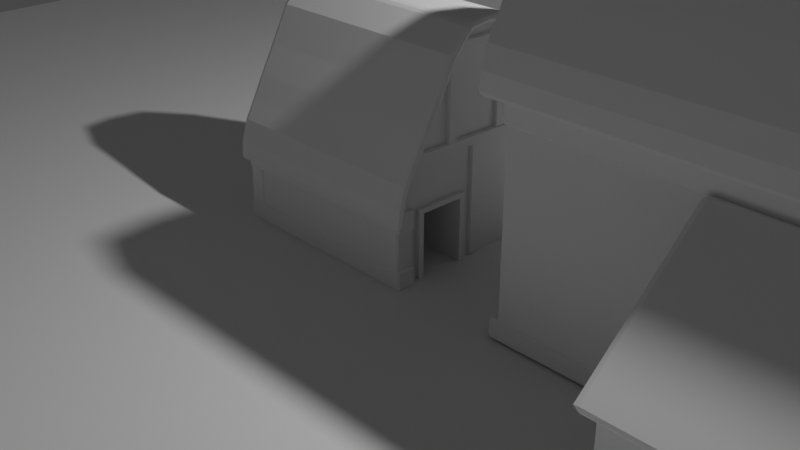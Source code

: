 # Source: LowPoly_TileSet_V3.blend  (saved by Blender 3.1.7; exported with 4.5.12 LTS)
import bpy
from mathutils import Matrix  # noqa: F401  (used for matrix-valued properties, if any)

bpy.ops.wm.read_factory_settings(use_empty=True)
scene = bpy.context.scene
scene.name = 'Scene'

# ---- collections
col_collection = bpy.data.collections.new('Collection'); scene.collection.children.link(col_collection)
col_small_cottage = bpy.data.collections.new('Small Cottage'); scene.collection.children.link(col_small_cottage)
col_thatch_roof_house = bpy.data.collections.new('Thatch Roof House'); scene.collection.children.link(col_thatch_roof_house)
col_collection_4 = bpy.data.collections.new('Collection 4'); scene.collection.children.link(col_collection_4)

# ---- materials (node trees are filled in below, after node groups)
mat_material = bpy.data.materials.new('Material')
mat_material.alpha_threshold = 0.0
mat_material.use_transparent_shadow = False
mat_material.roughness = 0.5
mat_material.line_color = (0.0, 0.0, 0.0, 1.0)

# ---- material node trees
mat_material.use_nodes = True; mat_material.node_tree.nodes.clear()
_N = mat_material.node_tree.nodes; _L = mat_material.node_tree.links
n0 = _N.new('ShaderNodeOutputMaterial'); n0.name = 'Material Output'; n0.location = (300, 300)
n1 = _N.new('ShaderNodeBsdfPrincipled'); n1.name = 'Principled BSDF'; n1.location = (10, 300)
n1.distribution = 'GGX'
n1.subsurface_method = 'RANDOM_WALK_SKIN'
n1.inputs[3].default_value = 1.45
n1.inputs[27].default_value = (0.0, 0.0, 0.0, 1.0)
n1.inputs[28].default_value = 1.0
_L.new(n1.outputs[0], n0.inputs[0])
n0.is_active_output = True

# ---- world
world_world = bpy.data.worlds.new('World'); scene.world = world_world
world_world.use_nodes = True; world_world.node_tree.nodes.clear()
_N = world_world.node_tree.nodes; _L = world_world.node_tree.links
n0 = _N.new('ShaderNodeOutputWorld'); n0.name = 'World Output'; n0.location = (300, 300)
n1 = _N.new('ShaderNodeBackground'); n1.name = 'Background'; n1.location = (10, 300)
n1.inputs[0].default_value = (0.05088, 0.05088, 0.05088, 1.0)
_L.new(n1.outputs[0], n0.inputs[0])
n0.is_active_output = True
world_world.color = (0.05088, 0.05088, 0.05088)
world_world.use_sun_shadow = False
world_world.sun_shadow_jitter_overblur = 0.0

# ---- cameras
cam_camera = bpy.data.cameras.new('Camera')
cam_camera.clip_end = 100.0
cam_camera.ortho_scale = 7.314

# ---- lights
light_light = bpy.data.lights.new('Light', 'POINT')
light_light.transmission_factor = 0.0
light_light.energy = 1000.0
light_light.shadow_soft_size = 0.1
light_light.shadow_maximum_resolution = 0.006
light_light.use_absolute_resolution = True

# ---- meshes
me_plane = bpy.data.meshes.new('Plane')
me_plane.from_pydata([(-1.0, -1.0, 0.0), (1.0, -1.0, 0.0), (-1.0, 1.0, 0.0), (1.0, 1.0, 0.0)], [], [(0, 1, 3, 2)])
_uv = me_plane.uv_layers.new(name='UVMap')
_uv.uv.foreach_set('vector', [0.0, 0.0, 1.0, 0.0, 1.0, 1.0, 0.0, 1.0])
me_plane.update()
me_cube = bpy.data.meshes.new('Cube')
me_cube.from_pydata([(1.0, 1.0, 1.0), (1.0, 1.0, -1.0), (1.0, -1.0, 1.0), (1.0, -1.0, -1.0), (-1.0, 1.0, 1.0), (-1.0, 1.0, -1.0), (-1.0, -1.0, 1.0), (-1.0, -1.0, -1.0), (0.0, -1.0, 1.936), (0.0, 1.0, 1.936)], [], [(0, 4, 9), (3, 2, 6, 7), (7, 6, 4, 5), (5, 1, 3, 7), (1, 0, 2, 3), (5, 4, 0, 1), (6, 2, 8)])
_uv = me_cube.uv_layers.new(name='UVMap')
_uv.uv.foreach_set('vector', [0.625, 0.5, 0.625, 0.25, 0.625, 0.5, 0.375, 0.75, 0.625, 0.75, 0.625, 1.0, 0.375, 1.0, 0.375, 0.0, 0.625, 0.0, 0.625, 0.25, 0.375, 0.25, 0.125, 0.5, 0.375, 0.5, 0.375, 0.75, 0.125, 0.75, 0.375, 0.5, 0.625, 0.5, 0.625, 0.75, 0.375, 0.75, 0.375, 0.25, 0.625, 0.25, 0.625, 0.5, 0.375, 0.5, 0.625, 1.0, 0.625, 0.75, 0.625, 1.0])
me_cube.materials.append(mat_material)
me_cube.use_mirror_vertex_groups = False
me_cube.update()
me_cube_001 = bpy.data.meshes.new('Cube.001')
me_cube_001.from_pydata([(-1.114, 1.0, 0.9757), (-1.114, -1.0, 0.9757), (-0.041, -1.0, 1.98), (-0.041, 1.0, 1.98), (-1.073, 1.0, 0.9319), (-1.073, -1.0, 0.9319), (0.0, -1.0, 1.936), (0.0, 1.0, 1.936)], [], [(0, 1, 2, 3), (4, 7, 6, 5), (1, 0, 4, 5), (3, 2, 6, 7), (0, 3, 7, 4), (2, 1, 5, 6)])
_uv = me_cube_001.uv_layers.new(name='UVMap')
_uv.uv.foreach_set('vector', [0.625, 0.25, 0.625, 0.0, 0.625, 0.0, 0.625, 0.25, 0.625, 0.25, 0.625, 0.25, 0.625, 0.0, 0.625, 0.0, 0.625, 0.0, 0.625, 0.25, 0.625, 0.25, 0.625, 0.0, 0.625, 0.25, 0.625, 0.0, 0.625, 0.0, 0.625, 0.25, 0.625, 0.25, 0.625, 0.25, 0.625, 0.25, 0.625, 0.25, 0.625, 0.0, 0.625, 0.0, 0.625, 0.0, 0.625, 0.0])
me_cube_001.materials.append(mat_material)
me_cube_001.use_mirror_vertex_groups = False
me_cube_001.update()
me_cube_002 = bpy.data.meshes.new('Cube.002')
me_cube_002.from_pydata([(1.129, 1.0, 0.9614), (1.129, -1.0, 0.9614), (0.041, -1.0, 1.98), (0.041, 1.0, 1.98), (1.088, 1.0, 0.9176), (1.088, -1.0, 0.9176), (0.0, -1.0, 1.936), (0.0, 1.0, 1.936)], [], [(1, 0, 3, 2), (5, 6, 7, 4), (0, 1, 5, 4), (2, 3, 7, 6), (3, 0, 4, 7), (1, 2, 6, 5)])
_uv = me_cube_002.uv_layers.new(name='UVMap')
_uv.uv.foreach_set('vector', [0.625, 0.75, 0.625, 0.5, 0.625, 0.5, 0.625, 0.75, 0.625, 0.75, 0.625, 0.75, 0.625, 0.5, 0.625, 0.5, 0.625, 0.5, 0.625, 0.75, 0.625, 0.75, 0.625, 0.5, 0.625, 0.75, 0.625, 0.5, 0.625, 0.5, 0.625, 0.75, 0.625, 0.5, 0.625, 0.5, 0.625, 0.5, 0.625, 0.5, 0.625, 0.75, 0.625, 0.75, 0.625, 0.75, 0.625, 0.75])
me_cube_002.materials.append(mat_material)
me_cube_002.use_mirror_vertex_groups = False
me_cube_002.update()
me_cube_003 = bpy.data.meshes.new('Cube.003')
me_cube_003.from_pydata([(1.0, 0.0, 1.0), (1.0, 0.0, -1.0), (-1.0, 0.0, 1.0), (-1.0, 0.0, -1.0), (-1.0, 18.14, -1.0), (-1.0, 18.14, 1.0), (1.0, 18.14, 1.0), (1.0, 18.14, -1.0), (1.0, 9.071, -0.6413), (-1.0, 9.071, -0.6413), (1.0, 9.071, 0.6413), (-1.0, 9.071, 0.6413)], [], [(1, 3, 2, 0), (7, 6, 5, 4), (9, 8, 7, 4), (8, 10, 6, 7), (10, 11, 5, 6), (11, 9, 4, 5), (2, 3, 9, 11), (0, 2, 11, 10), (1, 0, 10, 8), (3, 1, 8, 9)])
_uv = me_cube_003.uv_layers.new(name='UVMap')
_uv.uv.foreach_set('vector', [0.375, 0.75, 0.375, 1.0, 0.625, 1.0, 0.625, 0.75, 0.375, 0.75, 0.625, 0.75, 0.625, 1.0, 0.375, 1.0, 0.375, 1.0, 0.375, 0.75, 0.375, 0.75, 0.375, 1.0, 0.375, 0.75, 0.625, 0.75, 0.625, 0.75, 0.375, 0.75, 0.625, 0.75, 0.625, 1.0, 0.625, 1.0, 0.625, 0.75, 0.625, 1.0, 0.375, 1.0, 0.375, 1.0, 0.625, 1.0, 0.625, 1.0, 0.375, 1.0, 0.375, 1.0, 0.625, 1.0, 0.625, 0.75, 0.625, 1.0, 0.625, 1.0, 0.625, 0.75, 0.375, 0.75, 0.625, 0.75, 0.625, 0.75, 0.375, 0.75, 0.375, 1.0, 0.375, 0.75, 0.375, 0.75, 0.375, 1.0])
me_cube_003.materials.append(mat_material)
me_cube_003.use_mirror_vertex_groups = False
me_cube_003.update()
me_cube_004 = bpy.data.meshes.new('Cube.004')
me_cube_004.from_pydata([(1.0, 4.931, 1.0), (1.0, 4.931, -1.0), (-1.0, 4.931, 1.0), (-1.0, 4.931, -1.0), (-1.0, 26.18, -1.0), (-1.0, 26.18, 1.0), (1.0, 26.18, 1.0), (1.0, 26.18, -1.0)], [], [(1, 3, 2, 0), (7, 6, 5, 4), (1, 0, 6, 7), (0, 2, 5, 6), (2, 3, 4, 5), (3, 1, 7, 4)])
_uv = me_cube_004.uv_layers.new(name='UVMap')
_uv.uv.foreach_set('vector', [0.375, 0.75, 0.375, 1.0, 0.625, 1.0, 0.625, 0.75, 0.375, 0.75, 0.625, 0.75, 0.625, 1.0, 0.375, 1.0, 0.375, 0.75, 0.625, 0.75, 0.625, 0.75, 0.375, 0.75, 0.625, 0.75, 0.625, 1.0, 0.625, 1.0, 0.625, 0.75, 0.625, 1.0, 0.375, 1.0, 0.375, 1.0, 0.625, 1.0, 0.375, 1.0, 0.375, 0.75, 0.375, 0.75, 0.375, 1.0])
me_cube_004.materials.append(mat_material)
me_cube_004.use_mirror_vertex_groups = False
me_cube_004.update()
me_cube_005 = bpy.data.meshes.new('Cube.005')
me_cube_005.from_pydata([(1.0, -10.62, 1.0), (1.0, -10.62, -1.0), (-1.0, -10.62, 1.0), (-1.0, -10.62, -1.0), (-1.0, 10.62, -1.0), (-1.0, 10.62, 1.0), (1.0, 10.62, 1.0), (1.0, 10.62, -1.0)], [], [(1, 3, 2, 0), (7, 6, 5, 4), (1, 0, 6, 7), (0, 2, 5, 6), (2, 3, 4, 5), (3, 1, 7, 4)])
_uv = me_cube_005.uv_layers.new(name='UVMap')
_uv.uv.foreach_set('vector', [0.375, 0.75, 0.375, 1.0, 0.625, 1.0, 0.625, 0.75, 0.375, 0.75, 0.625, 0.75, 0.625, 1.0, 0.375, 1.0, 0.375, 0.75, 0.625, 0.75, 0.625, 0.75, 0.375, 0.75, 0.625, 0.75, 0.625, 1.0, 0.625, 1.0, 0.625, 0.75, 0.625, 1.0, 0.375, 1.0, 0.375, 1.0, 0.625, 1.0, 0.375, 1.0, 0.375, 0.75, 0.375, 0.75, 0.375, 1.0])
me_cube_005.materials.append(mat_material)
me_cube_005.use_mirror_vertex_groups = False
me_cube_005.update()
me_cube_019 = bpy.data.meshes.new('Cube.019')
me_cube_019.from_pydata([(0.3479, -0.08523, -0.8695), (-0.3476, -0.08523, -0.8695), (-0.3476, 0.08523, -0.8695), (0.3479, 0.08523, -0.8695), (0.3479, -0.08523, -0.1038), (0.07025, -0.08523, 0.2346), (0.135, -0.08523, 0.215), (0.1946, -0.08523, 0.1831), (0.2469, -0.08523, 0.1402), (0.2898, -0.08523, 0.08792), (0.3217, -0.08523, 0.02827), (0.3413, -0.08523, -0.03645), (-0.3476, -0.08523, -0.1038), (-0.002646, -0.08523, 0.2412), (-0.341, -0.08523, -0.03645), (-0.3214, -0.08523, 0.02827), (-0.2895, -0.08523, 0.08792), (-0.2466, -0.08523, 0.1402), (-0.1943, -0.08523, 0.1831), (-0.1347, -0.08523, 0.215), (-0.06995, -0.08523, 0.2346), (-0.002646, 0.08523, 0.2412), (-0.3476, 0.08523, -0.1038), (-0.06995, 0.08523, 0.2346), (-0.1347, 0.08523, 0.215), (-0.1943, 0.08523, 0.1831), (-0.2466, 0.08523, 0.1402), (-0.2895, 0.08523, 0.08792), (-0.3214, 0.08523, 0.02827), (-0.341, 0.08523, -0.03645), (0.3479, 0.08523, -0.1038), (0.3413, 0.08523, -0.03645), (0.3217, 0.08523, 0.02827), (0.2898, 0.08523, 0.08792), (0.2469, 0.08523, 0.1402), (0.1946, 0.08523, 0.1831), (0.135, 0.08523, 0.215), (0.07025, 0.08523, 0.2346)], [], [(1, 0, 3, 2), (0, 1, 12, 14, 15, 16, 17, 18, 19, 20, 13, 5, 6, 7, 8, 9, 10, 11, 4), (12, 1, 2, 22), (3, 30, 31, 32, 33, 34, 35, 36, 37, 21, 23, 24, 25, 26, 27, 28, 29, 22, 2), (13, 21, 37, 5), (5, 37, 36, 6), (6, 36, 35, 7), (7, 35, 34, 8), (8, 34, 33, 9), (9, 33, 32, 10), (10, 32, 31, 11), (11, 31, 30, 4), (12, 22, 29, 14), (14, 29, 28, 15), (15, 28, 27, 16), (16, 27, 26, 17), (17, 26, 25, 18), (18, 25, 24, 19), (19, 24, 23, 20), (20, 23, 21, 13), (0, 4, 30, 3)])
_uv = me_cube_019.uv_layers.new(name='UVMap')
_uv.uv.foreach_set('vector', [0.375, 1.0, 0.375, 0.75, 0.375, 0.75, 0.375, 1.0, 0.375, 0.75, 0.375, 1.0, 0.5473, 1.0, 0.5625, 0.9992, 0.5771, 0.9969, 0.5905, 0.993, 0.6174, 0.9879, 0.6206, 0.9449, 0.623, 0.9235, 0.6245, 0.9002, 0.625, 0.874, 0.6245, 0.8498, 0.623, 0.8265, 0.6206, 0.8051, 0.6174, 0.7621, 0.5905, 0.757, 0.5771, 0.7531, 0.5625, 0.7508, 0.5473, 0.75, 0.5473, 1.0, 0.375, 1.0, 0.375, 1.0, 0.5473, 1.0, 0.375, 0.75, 0.5473, 0.75, 0.5625, 0.7508, 0.5771, 0.7531, 0.5905, 0.757, 0.6174, 0.7621, 0.6206, 0.8051, 0.623, 0.8265, 0.6245, 0.8498, 0.625, 0.876, 0.6245, 0.9002, 0.623, 0.9235, 0.6206, 0.9449, 0.6174, 0.9879, 0.5905, 0.993, 0.5771, 0.9969, 0.5625, 0.9992, 0.5473, 1.0, 0.375, 1.0, 0.625, 0.874, 0.625, 0.874, 0.6245, 0.8498, 0.6245, 0.8498, 0.6245, 0.8498, 0.6245, 0.8498, 0.623, 0.8265, 0.623, 0.8265, 0.623, 0.8265, 0.623, 0.8265, 0.6206, 0.8051, 0.6206, 0.8051, 0.6206, 0.8051, 0.6206, 0.8051, 0.6174, 0.7621, 0.6174, 0.7621, 0.6174, 0.7621, 0.6174, 0.7621, 0.5905, 0.757, 0.5905, 0.757, 0.5905, 0.757, 0.5905, 0.757, 0.5771, 0.7531, 0.5771, 0.7531, 0.5771, 0.7531, 0.5771, 0.7531, 0.5625, 0.7508, 0.5625, 0.7508, 0.5625, 0.7508, 0.5625, 0.7508, 0.5473, 0.75, 0.5473, 0.75, 0.5473, 1.0, 0.5473, 1.0, 0.5625, 0.9992, 0.5625, 0.9992, 0.5625, 0.9992, 0.5625, 0.9992, 0.5771, 0.9969, 0.5771, 0.9969, 0.5771, 0.9969, 0.5771, 0.9969, 0.5905, 0.993, 0.5905, 0.993, 0.5905, 0.993, 0.5905, 0.993, 0.6174, 0.9879, 0.6174, 0.9879, 0.6174, 0.9879, 0.6174, 0.9879, 0.6206, 0.9449, 0.6206, 0.9449, 0.6206, 0.9449, 0.6206, 0.9449, 0.623, 0.9235, 0.623, 0.9235, 0.623, 0.9235, 0.623, 0.9235, 0.6245, 0.9002, 0.6245, 0.9002, 0.6245, 0.9002, 0.6245, 0.9002, 0.625, 0.876, 0.625, 0.876, 0.375, 0.75, 0.5473, 0.75, 0.5473, 0.75, 0.375, 0.75])
me_cube_019.materials.append(mat_material)
me_cube_019.use_mirror_vertex_groups = False
me_cube_019.update()
me_cube_007 = bpy.data.meshes.new('Cube.007')
me_cube_007.from_pydata([(1.0, -10.62, 1.0), (1.0, -10.62, -1.0), (-1.0, -10.62, 1.0), (-1.0, -10.62, -1.0), (-1.0, 10.62, -1.0), (-1.0, 10.62, 1.0), (1.0, 10.62, 1.0), (1.0, 10.62, -1.0)], [], [(1, 3, 2, 0), (7, 6, 5, 4), (1, 0, 6, 7), (0, 2, 5, 6), (2, 3, 4, 5), (3, 1, 7, 4)])
_uv = me_cube_007.uv_layers.new(name='UVMap')
_uv.uv.foreach_set('vector', [0.375, 0.75, 0.375, 1.0, 0.625, 1.0, 0.625, 0.75, 0.375, 0.75, 0.625, 0.75, 0.625, 1.0, 0.375, 1.0, 0.375, 0.75, 0.625, 0.75, 0.625, 0.75, 0.375, 0.75, 0.625, 0.75, 0.625, 1.0, 0.625, 1.0, 0.625, 0.75, 0.625, 1.0, 0.375, 1.0, 0.375, 1.0, 0.625, 1.0, 0.375, 1.0, 0.375, 0.75, 0.375, 0.75, 0.375, 1.0])
me_cube_007.materials.append(mat_material)
me_cube_007.use_mirror_vertex_groups = False
me_cube_007.update()
me_cube_008 = bpy.data.meshes.new('Cube.008')
me_cube_008.from_pydata([(1.0, -10.62, 1.0), (1.0, -10.62, -1.0), (-1.0, -10.62, 1.0), (-1.0, -10.62, -1.0), (-1.0, 10.62, -1.0), (-1.0, 10.62, 1.0), (1.0, 10.62, 1.0), (1.0, 10.62, -1.0)], [], [(1, 3, 2, 0), (7, 6, 5, 4), (1, 0, 6, 7), (0, 2, 5, 6), (2, 3, 4, 5), (3, 1, 7, 4)])
_uv = me_cube_008.uv_layers.new(name='UVMap')
_uv.uv.foreach_set('vector', [0.375, 0.75, 0.375, 1.0, 0.625, 1.0, 0.625, 0.75, 0.375, 0.75, 0.625, 0.75, 0.625, 1.0, 0.375, 1.0, 0.375, 0.75, 0.625, 0.75, 0.625, 0.75, 0.375, 0.75, 0.625, 0.75, 0.625, 1.0, 0.625, 1.0, 0.625, 0.75, 0.625, 1.0, 0.375, 1.0, 0.375, 1.0, 0.625, 1.0, 0.375, 1.0, 0.375, 0.75, 0.375, 0.75, 0.375, 1.0])
me_cube_008.materials.append(mat_material)
me_cube_008.use_mirror_vertex_groups = False
me_cube_008.update()
me_cube_009 = bpy.data.meshes.new('Cube.009')
me_cube_009.from_pydata([(1.0, -10.62, 1.0), (1.0, -10.62, -1.0), (-1.0, -10.62, 1.0), (-1.0, -10.62, -1.0), (-1.0, 10.62, -1.0), (-1.0, 10.62, 1.0), (1.0, 10.62, 1.0), (1.0, 10.62, -1.0)], [], [(1, 3, 2, 0), (7, 6, 5, 4), (1, 0, 6, 7), (0, 2, 5, 6), (2, 3, 4, 5), (3, 1, 7, 4)])
_uv = me_cube_009.uv_layers.new(name='UVMap')
_uv.uv.foreach_set('vector', [0.375, 0.75, 0.375, 1.0, 0.625, 1.0, 0.625, 0.75, 0.375, 0.75, 0.625, 0.75, 0.625, 1.0, 0.375, 1.0, 0.375, 0.75, 0.625, 0.75, 0.625, 0.75, 0.375, 0.75, 0.625, 0.75, 0.625, 1.0, 0.625, 1.0, 0.625, 0.75, 0.625, 1.0, 0.375, 1.0, 0.375, 1.0, 0.625, 1.0, 0.375, 1.0, 0.375, 0.75, 0.375, 0.75, 0.375, 1.0])
me_cube_009.materials.append(mat_material)
me_cube_009.use_mirror_vertex_groups = False
me_cube_009.update()
me_cube_010 = bpy.data.meshes.new('Cube.010')
me_cube_010.from_pydata([(1.0, -10.62, 1.0), (1.0, -10.62, -1.0), (-1.0, -10.62, 1.0), (-1.0, -10.62, -1.0), (-1.0, 10.62, -1.0), (-1.0, 10.62, 1.0), (1.0, 10.62, 1.0), (1.0, 10.62, -1.0)], [], [(1, 3, 2, 0), (7, 6, 5, 4), (1, 0, 6, 7), (0, 2, 5, 6), (2, 3, 4, 5), (3, 1, 7, 4)])
_uv = me_cube_010.uv_layers.new(name='UVMap')
_uv.uv.foreach_set('vector', [0.375, 0.75, 0.375, 1.0, 0.625, 1.0, 0.625, 0.75, 0.375, 0.75, 0.625, 0.75, 0.625, 1.0, 0.375, 1.0, 0.375, 0.75, 0.625, 0.75, 0.625, 0.75, 0.375, 0.75, 0.625, 0.75, 0.625, 1.0, 0.625, 1.0, 0.625, 0.75, 0.625, 1.0, 0.375, 1.0, 0.375, 1.0, 0.625, 1.0, 0.375, 1.0, 0.375, 0.75, 0.375, 0.75, 0.375, 1.0])
me_cube_010.materials.append(mat_material)
me_cube_010.use_mirror_vertex_groups = False
me_cube_010.update()
me_cube_011 = bpy.data.meshes.new('Cube.011')
me_cube_011.from_pydata([(1.0, -10.62, 1.0), (1.0, -10.62, -1.0), (-1.0, -10.62, 1.0), (-1.0, -10.62, -1.0), (-1.0, 10.62, -1.0), (-1.0, 10.62, 1.0), (1.0, 10.62, 1.0), (1.0, 10.62, -1.0)], [], [(1, 3, 2, 0), (7, 6, 5, 4), (1, 0, 6, 7), (0, 2, 5, 6), (2, 3, 4, 5), (3, 1, 7, 4)])
_uv = me_cube_011.uv_layers.new(name='UVMap')
_uv.uv.foreach_set('vector', [0.375, 0.75, 0.375, 1.0, 0.625, 1.0, 0.625, 0.75, 0.375, 0.75, 0.625, 0.75, 0.625, 1.0, 0.375, 1.0, 0.375, 0.75, 0.625, 0.75, 0.625, 0.75, 0.375, 0.75, 0.625, 0.75, 0.625, 1.0, 0.625, 1.0, 0.625, 0.75, 0.625, 1.0, 0.375, 1.0, 0.375, 1.0, 0.625, 1.0, 0.375, 1.0, 0.375, 0.75, 0.375, 0.75, 0.375, 1.0])
me_cube_011.materials.append(mat_material)
me_cube_011.use_mirror_vertex_groups = False
me_cube_011.update()
me_cube_012 = bpy.data.meshes.new('Cube.012')
me_cube_012.from_pydata([(1.0, -10.62, 1.0), (1.0, -10.62, -1.0), (-1.0, -10.62, 1.0), (-1.0, -10.62, -1.0), (-1.0, 10.62, -1.0), (-1.0, 10.62, 1.0), (1.0, 10.62, 1.0), (1.0, 10.62, -1.0)], [], [(1, 3, 2, 0), (7, 6, 5, 4), (1, 0, 6, 7), (0, 2, 5, 6), (2, 3, 4, 5), (3, 1, 7, 4)])
_uv = me_cube_012.uv_layers.new(name='UVMap')
_uv.uv.foreach_set('vector', [0.375, 0.75, 0.375, 1.0, 0.625, 1.0, 0.625, 0.75, 0.375, 0.75, 0.625, 0.75, 0.625, 1.0, 0.375, 1.0, 0.375, 0.75, 0.625, 0.75, 0.625, 0.75, 0.375, 0.75, 0.625, 0.75, 0.625, 1.0, 0.625, 1.0, 0.625, 0.75, 0.625, 1.0, 0.375, 1.0, 0.375, 1.0, 0.625, 1.0, 0.375, 1.0, 0.375, 0.75, 0.375, 0.75, 0.375, 1.0])
me_cube_012.materials.append(mat_material)
me_cube_012.use_mirror_vertex_groups = False
me_cube_012.update()
me_cube_013 = bpy.data.meshes.new('Cube.013')
me_cube_013.from_pydata([(1.0, 4.931, 1.0), (1.0, 4.931, -1.0), (-1.0, 4.931, 1.0), (-1.0, 4.931, -1.0), (-1.0, 26.18, -1.0), (-1.0, 26.18, 1.0), (1.0, 26.18, 1.0), (1.0, 26.18, -1.0)], [], [(1, 3, 2, 0), (7, 6, 5, 4), (1, 0, 6, 7), (0, 2, 5, 6), (2, 3, 4, 5), (3, 1, 7, 4)])
_uv = me_cube_013.uv_layers.new(name='UVMap')
_uv.uv.foreach_set('vector', [0.375, 0.75, 0.375, 1.0, 0.625, 1.0, 0.625, 0.75, 0.375, 0.75, 0.625, 0.75, 0.625, 1.0, 0.375, 1.0, 0.375, 0.75, 0.625, 0.75, 0.625, 0.75, 0.375, 0.75, 0.625, 0.75, 0.625, 1.0, 0.625, 1.0, 0.625, 0.75, 0.625, 1.0, 0.375, 1.0, 0.375, 1.0, 0.625, 1.0, 0.375, 1.0, 0.375, 0.75, 0.375, 0.75, 0.375, 1.0])
me_cube_013.materials.append(mat_material)
me_cube_013.use_mirror_vertex_groups = False
me_cube_013.update()
me_cube_014 = bpy.data.meshes.new('Cube.014')
me_cube_014.from_pydata([(1.0, -10.62, 1.0), (1.0, -10.62, -1.0), (-1.0, -10.62, 1.0), (-1.0, -10.62, -1.0), (-1.0, 10.62, -1.0), (-1.0, 10.62, 1.0), (1.0, 10.62, 1.0), (1.0, 10.62, -1.0)], [], [(1, 3, 2, 0), (7, 6, 5, 4), (1, 0, 6, 7), (0, 2, 5, 6), (2, 3, 4, 5), (3, 1, 7, 4)])
_uv = me_cube_014.uv_layers.new(name='UVMap')
_uv.uv.foreach_set('vector', [0.375, 0.75, 0.375, 1.0, 0.625, 1.0, 0.625, 0.75, 0.375, 0.75, 0.625, 0.75, 0.625, 1.0, 0.375, 1.0, 0.375, 0.75, 0.625, 0.75, 0.625, 0.75, 0.375, 0.75, 0.625, 0.75, 0.625, 1.0, 0.625, 1.0, 0.625, 0.75, 0.625, 1.0, 0.375, 1.0, 0.375, 1.0, 0.625, 1.0, 0.375, 1.0, 0.375, 0.75, 0.375, 0.75, 0.375, 1.0])
me_cube_014.materials.append(mat_material)
me_cube_014.use_mirror_vertex_groups = False
me_cube_014.update()
me_cube_015 = bpy.data.meshes.new('Cube.015')
me_cube_015.from_pydata([(1.0, -10.62, 1.0), (1.0, -10.62, -1.0), (-1.0, -10.62, 1.0), (-1.0, -10.62, -1.0), (-1.0, 10.62, -1.0), (-1.0, 10.62, 1.0), (1.0, 10.62, 1.0), (1.0, 10.62, -1.0)], [], [(1, 3, 2, 0), (7, 6, 5, 4), (1, 0, 6, 7), (0, 2, 5, 6), (2, 3, 4, 5), (3, 1, 7, 4)])
_uv = me_cube_015.uv_layers.new(name='UVMap')
_uv.uv.foreach_set('vector', [0.375, 0.75, 0.375, 1.0, 0.625, 1.0, 0.625, 0.75, 0.375, 0.75, 0.625, 0.75, 0.625, 1.0, 0.375, 1.0, 0.375, 0.75, 0.625, 0.75, 0.625, 0.75, 0.375, 0.75, 0.625, 0.75, 0.625, 1.0, 0.625, 1.0, 0.625, 0.75, 0.625, 1.0, 0.375, 1.0, 0.375, 1.0, 0.625, 1.0, 0.375, 1.0, 0.375, 0.75, 0.375, 0.75, 0.375, 1.0])
me_cube_015.materials.append(mat_material)
me_cube_015.use_mirror_vertex_groups = False
me_cube_015.update()
me_cube_016 = bpy.data.meshes.new('Cube.016')
me_cube_016.from_pydata([(1.0, -10.62, 1.0), (1.0, -10.62, -1.0), (-1.0, -10.62, 1.0), (-1.0, -10.62, -1.0), (-1.0, 10.62, -1.0), (-1.0, 10.62, 1.0), (1.0, 10.62, 1.0), (1.0, 10.62, -1.0)], [], [(1, 3, 2, 0), (7, 6, 5, 4), (1, 0, 6, 7), (0, 2, 5, 6), (2, 3, 4, 5), (3, 1, 7, 4)])
_uv = me_cube_016.uv_layers.new(name='UVMap')
_uv.uv.foreach_set('vector', [0.375, 0.75, 0.375, 1.0, 0.625, 1.0, 0.625, 0.75, 0.375, 0.75, 0.625, 0.75, 0.625, 1.0, 0.375, 1.0, 0.375, 0.75, 0.625, 0.75, 0.625, 0.75, 0.375, 0.75, 0.625, 0.75, 0.625, 1.0, 0.625, 1.0, 0.625, 0.75, 0.625, 1.0, 0.375, 1.0, 0.375, 1.0, 0.625, 1.0, 0.375, 1.0, 0.375, 0.75, 0.375, 0.75, 0.375, 1.0])
me_cube_016.materials.append(mat_material)
me_cube_016.use_mirror_vertex_groups = False
me_cube_016.update()
me_cube_023 = bpy.data.meshes.new('Cube.023')
me_cube_023.from_pydata([(0.3478, -0.02744, -0.03709), (-0.3478, -0.02744, -0.03709), (-0.3478, 0.02744, -0.03709), (0.3478, 0.02744, -0.03709), (-0.3478, -0.02744, 0.03709), (0.3478, -0.02744, 0.03709), (-0.3478, 0.02744, 0.03709), (0.3478, 0.02744, 0.03709)], [], [(1, 2, 3, 0), (4, 5, 7, 6), (0, 3, 7, 5), (1, 0, 5, 4), (2, 1, 4, 6), (3, 2, 6, 7)])
_uv = me_cube_023.uv_layers.new(name='UVMap')
_uv.uv.foreach_set('vector', [0.375, 1.0, 0.375, 1.0, 0.375, 0.75, 0.375, 0.75, 0.375, 1.0, 0.375, 0.75, 0.375, 0.75, 0.375, 1.0, 0.375, 0.75, 0.375, 0.75, 0.375, 0.75, 0.375, 0.75, 0.375, 1.0, 0.375, 0.75, 0.375, 0.75, 0.375, 1.0, 0.375, 1.0, 0.375, 1.0, 0.375, 1.0, 0.375, 1.0, 0.375, 0.75, 0.375, 1.0, 0.375, 1.0, 0.375, 0.75])
me_cube_023.materials.append(mat_material)
me_cube_023.use_mirror_vertex_groups = False
me_cube_023.update()
me_cube_018 = bpy.data.meshes.new('Cube.018')
me_cube_018.from_pydata([(1.0, -10.62, 1.0), (1.0, -10.62, -1.0), (-1.0, -10.62, 1.0), (-1.0, -10.62, -1.0), (-1.0, 10.62, -1.0), (-1.0, 10.62, 1.0), (1.0, 10.62, 1.0), (1.0, 10.62, -1.0)], [], [(1, 3, 2, 0), (7, 6, 5, 4), (1, 0, 6, 7), (0, 2, 5, 6), (2, 3, 4, 5), (3, 1, 7, 4)])
_uv = me_cube_018.uv_layers.new(name='UVMap')
_uv.uv.foreach_set('vector', [0.375, 0.75, 0.375, 1.0, 0.625, 1.0, 0.625, 0.75, 0.375, 0.75, 0.625, 0.75, 0.625, 1.0, 0.375, 1.0, 0.375, 0.75, 0.625, 0.75, 0.625, 0.75, 0.375, 0.75, 0.625, 0.75, 0.625, 1.0, 0.625, 1.0, 0.625, 0.75, 0.625, 1.0, 0.375, 1.0, 0.375, 1.0, 0.625, 1.0, 0.375, 1.0, 0.375, 0.75, 0.375, 0.75, 0.375, 1.0])
me_cube_018.materials.append(mat_material)
me_cube_018.use_mirror_vertex_groups = False
me_cube_018.update()
me_cube_020 = bpy.data.meshes.new('Cube.020')
me_cube_020.from_pydata([(0.3478, -0.02744, -0.03709), (-0.3478, -0.02744, -0.03709), (-0.3478, 0.02744, -0.03709), (0.3478, 0.02744, -0.03709), (-0.3478, -0.02744, 0.03709), (0.3478, -0.02744, 0.03709), (-0.3478, 0.02744, 0.03709), (0.3478, 0.02744, 0.03709)], [], [(1, 2, 3, 0), (4, 5, 7, 6), (0, 3, 7, 5), (1, 0, 5, 4), (2, 1, 4, 6), (3, 2, 6, 7)])
_uv = me_cube_020.uv_layers.new(name='UVMap')
_uv.uv.foreach_set('vector', [0.375, 1.0, 0.375, 1.0, 0.375, 0.75, 0.375, 0.75, 0.375, 1.0, 0.375, 0.75, 0.375, 0.75, 0.375, 1.0, 0.375, 0.75, 0.375, 0.75, 0.375, 0.75, 0.375, 0.75, 0.375, 1.0, 0.375, 0.75, 0.375, 0.75, 0.375, 1.0, 0.375, 1.0, 0.375, 1.0, 0.375, 1.0, 0.375, 1.0, 0.375, 0.75, 0.375, 1.0, 0.375, 1.0, 0.375, 0.75])
me_cube_020.materials.append(mat_material)
me_cube_020.use_mirror_vertex_groups = False
me_cube_020.update()
me_cube_021 = bpy.data.meshes.new('Cube.021')
me_cube_021.from_pydata([(0.3478, -0.02744, -0.03709), (-0.3478, -0.02744, -0.03709), (-0.3478, 0.02744, -0.03709), (0.3478, 0.02744, -0.03709), (-0.3478, -0.02744, 0.03709), (0.3478, -0.02744, 0.03709), (-0.3478, 0.02744, 0.03709), (0.3478, 0.02744, 0.03709)], [], [(1, 2, 3, 0), (4, 5, 7, 6), (0, 3, 7, 5), (1, 0, 5, 4), (2, 1, 4, 6), (3, 2, 6, 7)])
_uv = me_cube_021.uv_layers.new(name='UVMap')
_uv.uv.foreach_set('vector', [0.375, 1.0, 0.375, 1.0, 0.375, 0.75, 0.375, 0.75, 0.375, 1.0, 0.375, 0.75, 0.375, 0.75, 0.375, 1.0, 0.375, 0.75, 0.375, 0.75, 0.375, 0.75, 0.375, 0.75, 0.375, 1.0, 0.375, 0.75, 0.375, 0.75, 0.375, 1.0, 0.375, 1.0, 0.375, 1.0, 0.375, 1.0, 0.375, 1.0, 0.375, 0.75, 0.375, 1.0, 0.375, 1.0, 0.375, 0.75])
me_cube_021.materials.append(mat_material)
me_cube_021.use_mirror_vertex_groups = False
me_cube_021.update()
me_cube_022 = bpy.data.meshes.new('Cube.022')
me_cube_022.from_pydata([(0.3479, -0.08523, -0.8695), (-0.3476, -0.08523, -0.8695), (-0.3476, 0.08523, -0.8695), (0.3479, 0.08523, -0.8695), (0.3479, -0.08523, -0.1038), (0.07025, -0.08523, 0.2346), (0.135, -0.08523, 0.215), (0.1946, -0.08523, 0.1831), (0.2469, -0.08523, 0.1402), (0.2898, -0.08523, 0.08792), (0.3217, -0.08523, 0.02827), (0.3413, -0.08523, -0.03645), (-0.3476, -0.08523, -0.1038), (-0.002646, -0.08523, 0.2412), (-0.341, -0.08523, -0.03645), (-0.3214, -0.08523, 0.02827), (-0.2895, -0.08523, 0.08792), (-0.2466, -0.08523, 0.1402), (-0.1943, -0.08523, 0.1831), (-0.1347, -0.08523, 0.215), (-0.06995, -0.08523, 0.2346), (-0.002646, 0.08523, 0.2412), (-0.3476, 0.08523, -0.1038), (-0.06995, 0.08523, 0.2346), (-0.1347, 0.08523, 0.215), (-0.1943, 0.08523, 0.1831), (-0.2466, 0.08523, 0.1402), (-0.2895, 0.08523, 0.08792), (-0.3214, 0.08523, 0.02827), (-0.341, 0.08523, -0.03645), (0.3479, 0.08523, -0.1038), (0.3413, 0.08523, -0.03645), (0.3217, 0.08523, 0.02827), (0.2898, 0.08523, 0.08792), (0.2469, 0.08523, 0.1402), (0.1946, 0.08523, 0.1831), (0.135, 0.08523, 0.215), (0.07025, 0.08523, 0.2346)], [], [(1, 0, 3, 2), (0, 1, 12, 14, 15, 16, 17, 18, 19, 20, 13, 5, 6, 7, 8, 9, 10, 11, 4), (12, 1, 2, 22), (3, 30, 31, 32, 33, 34, 35, 36, 37, 21, 23, 24, 25, 26, 27, 28, 29, 22, 2), (13, 21, 37, 5), (5, 37, 36, 6), (6, 36, 35, 7), (7, 35, 34, 8), (8, 34, 33, 9), (9, 33, 32, 10), (10, 32, 31, 11), (11, 31, 30, 4), (12, 22, 29, 14), (14, 29, 28, 15), (15, 28, 27, 16), (16, 27, 26, 17), (17, 26, 25, 18), (18, 25, 24, 19), (19, 24, 23, 20), (20, 23, 21, 13), (0, 4, 30, 3)])
_uv = me_cube_022.uv_layers.new(name='UVMap')
_uv.uv.foreach_set('vector', [0.375, 1.0, 0.375, 0.75, 0.375, 0.75, 0.375, 1.0, 0.375, 0.75, 0.375, 1.0, 0.5473, 1.0, 0.5625, 0.9992, 0.5771, 0.9969, 0.5905, 0.993, 0.6174, 0.9879, 0.6206, 0.9449, 0.623, 0.9235, 0.6245, 0.9002, 0.625, 0.874, 0.6245, 0.8498, 0.623, 0.8265, 0.6206, 0.8051, 0.6174, 0.7621, 0.5905, 0.757, 0.5771, 0.7531, 0.5625, 0.7508, 0.5473, 0.75, 0.5473, 1.0, 0.375, 1.0, 0.375, 1.0, 0.5473, 1.0, 0.375, 0.75, 0.5473, 0.75, 0.5625, 0.7508, 0.5771, 0.7531, 0.5905, 0.757, 0.6174, 0.7621, 0.6206, 0.8051, 0.623, 0.8265, 0.6245, 0.8498, 0.625, 0.876, 0.6245, 0.9002, 0.623, 0.9235, 0.6206, 0.9449, 0.6174, 0.9879, 0.5905, 0.993, 0.5771, 0.9969, 0.5625, 0.9992, 0.5473, 1.0, 0.375, 1.0, 0.625, 0.874, 0.625, 0.874, 0.6245, 0.8498, 0.6245, 0.8498, 0.6245, 0.8498, 0.6245, 0.8498, 0.623, 0.8265, 0.623, 0.8265, 0.623, 0.8265, 0.623, 0.8265, 0.6206, 0.8051, 0.6206, 0.8051, 0.6206, 0.8051, 0.6206, 0.8051, 0.6174, 0.7621, 0.6174, 0.7621, 0.6174, 0.7621, 0.6174, 0.7621, 0.5905, 0.757, 0.5905, 0.757, 0.5905, 0.757, 0.5905, 0.757, 0.5771, 0.7531, 0.5771, 0.7531, 0.5771, 0.7531, 0.5771, 0.7531, 0.5625, 0.7508, 0.5625, 0.7508, 0.5625, 0.7508, 0.5625, 0.7508, 0.5473, 0.75, 0.5473, 0.75, 0.5473, 1.0, 0.5473, 1.0, 0.5625, 0.9992, 0.5625, 0.9992, 0.5625, 0.9992, 0.5625, 0.9992, 0.5771, 0.9969, 0.5771, 0.9969, 0.5771, 0.9969, 0.5771, 0.9969, 0.5905, 0.993, 0.5905, 0.993, 0.5905, 0.993, 0.5905, 0.993, 0.6174, 0.9879, 0.6174, 0.9879, 0.6174, 0.9879, 0.6174, 0.9879, 0.6206, 0.9449, 0.6206, 0.9449, 0.6206, 0.9449, 0.6206, 0.9449, 0.623, 0.9235, 0.623, 0.9235, 0.623, 0.9235, 0.623, 0.9235, 0.6245, 0.9002, 0.6245, 0.9002, 0.6245, 0.9002, 0.6245, 0.9002, 0.625, 0.876, 0.625, 0.876, 0.375, 0.75, 0.5473, 0.75, 0.5473, 0.75, 0.375, 0.75])
me_cube_022.materials.append(mat_material)
me_cube_022.use_mirror_vertex_groups = False
me_cube_022.update()
me_cube_024 = bpy.data.meshes.new('Cube.024')
me_cube_024.from_pydata([(0.3478, -0.02744, -0.03709), (-0.3478, -0.02744, -0.03709), (-0.3478, 0.02744, -0.03709), (0.3478, 0.02744, -0.03709), (-0.3478, -0.02744, 0.03709), (0.3478, -0.02744, 0.03709), (-0.3478, 0.02744, 0.03709), (0.3478, 0.02744, 0.03709)], [], [(1, 2, 3, 0), (4, 5, 7, 6), (0, 3, 7, 5), (1, 0, 5, 4), (2, 1, 4, 6), (3, 2, 6, 7)])
_uv = me_cube_024.uv_layers.new(name='UVMap')
_uv.uv.foreach_set('vector', [0.375, 1.0, 0.375, 1.0, 0.375, 0.75, 0.375, 0.75, 0.375, 1.0, 0.375, 0.75, 0.375, 0.75, 0.375, 1.0, 0.375, 0.75, 0.375, 0.75, 0.375, 0.75, 0.375, 0.75, 0.375, 1.0, 0.375, 0.75, 0.375, 0.75, 0.375, 1.0, 0.375, 1.0, 0.375, 1.0, 0.375, 1.0, 0.375, 1.0, 0.375, 0.75, 0.375, 1.0, 0.375, 1.0, 0.375, 0.75])
me_cube_024.materials.append(mat_material)
me_cube_024.use_mirror_vertex_groups = False
me_cube_024.update()
me_cube_027 = bpy.data.meshes.new('Cube.027')
me_cube_027.from_pydata([(-1.0, 10.62, -1.0), (-1.0, 10.62, 1.0), (1.0, 10.62, 1.0), (1.0, 10.62, -1.0), (1.0, 0.0, 1.0), (1.0, 0.0, -1.0), (-1.0, 0.0, 1.0), (-1.0, 0.0, -1.0)], [], [(3, 2, 1, 0), (5, 4, 2, 3), (4, 6, 1, 2), (6, 7, 0, 1), (7, 5, 3, 0), (5, 7, 6, 4)])
_uv = me_cube_027.uv_layers.new(name='UVMap')
_uv.uv.foreach_set('vector', [0.375, 0.75, 0.625, 0.75, 0.625, 1.0, 0.375, 1.0, 0.375, 0.75, 0.625, 0.75, 0.625, 0.75, 0.375, 0.75, 0.625, 0.75, 0.625, 1.0, 0.625, 1.0, 0.625, 0.75, 0.625, 1.0, 0.375, 1.0, 0.375, 1.0, 0.625, 1.0, 0.375, 1.0, 0.375, 0.75, 0.375, 0.75, 0.375, 1.0, 0.375, 0.75, 0.375, 1.0, 0.625, 1.0, 0.625, 0.75])
me_cube_027.materials.append(mat_material)
me_cube_027.use_mirror_vertex_groups = False
me_cube_027.update()
me_cube_026 = bpy.data.meshes.new('Cube.026')
me_cube_026.from_pydata([(-1.0, 10.62, -1.0), (-1.0, 10.62, 1.0), (1.0, 10.62, 1.0), (1.0, 10.62, -1.0), (1.0, 0.0, 1.0), (1.0, 0.0, -1.0), (-1.0, 0.0, 1.0), (-1.0, 0.0, -1.0)], [], [(3, 2, 1, 0), (5, 4, 2, 3), (4, 6, 1, 2), (6, 7, 0, 1), (7, 5, 3, 0), (5, 7, 6, 4)])
_uv = me_cube_026.uv_layers.new(name='UVMap')
_uv.uv.foreach_set('vector', [0.375, 0.75, 0.625, 0.75, 0.625, 1.0, 0.375, 1.0, 0.375, 0.75, 0.625, 0.75, 0.625, 0.75, 0.375, 0.75, 0.625, 0.75, 0.625, 1.0, 0.625, 1.0, 0.625, 0.75, 0.625, 1.0, 0.375, 1.0, 0.375, 1.0, 0.625, 1.0, 0.375, 1.0, 0.375, 0.75, 0.375, 0.75, 0.375, 1.0, 0.375, 0.75, 0.375, 1.0, 0.625, 1.0, 0.625, 0.75])
me_cube_026.materials.append(mat_material)
me_cube_026.use_mirror_vertex_groups = False
me_cube_026.update()
me_cube_028 = bpy.data.meshes.new('Cube.028')
me_cube_028.from_pydata([(-1.0, 10.62, -1.0), (-1.0, 10.62, 1.0), (1.0, 10.62, 1.0), (1.0, 10.62, -1.0), (1.0, 0.0, 1.0), (1.0, 0.0, -1.0), (-1.0, 0.0, 1.0), (-1.0, 0.0, -1.0)], [], [(3, 2, 1, 0), (5, 4, 2, 3), (4, 6, 1, 2), (6, 7, 0, 1), (7, 5, 3, 0), (5, 7, 6, 4)])
_uv = me_cube_028.uv_layers.new(name='UVMap')
_uv.uv.foreach_set('vector', [0.375, 0.75, 0.625, 0.75, 0.625, 1.0, 0.375, 1.0, 0.375, 0.75, 0.625, 0.75, 0.625, 0.75, 0.375, 0.75, 0.625, 0.75, 0.625, 1.0, 0.625, 1.0, 0.625, 0.75, 0.625, 1.0, 0.375, 1.0, 0.375, 1.0, 0.625, 1.0, 0.375, 1.0, 0.375, 0.75, 0.375, 0.75, 0.375, 1.0, 0.375, 0.75, 0.375, 1.0, 0.625, 1.0, 0.625, 0.75])
me_cube_028.materials.append(mat_material)
me_cube_028.use_mirror_vertex_groups = False
me_cube_028.update()
me_cube_029 = bpy.data.meshes.new('Cube.029')
me_cube_029.from_pydata([(-1.0, 10.62, -1.0), (-1.0, 10.62, 1.0), (1.0, 10.62, 1.0), (1.0, 10.62, -1.0), (1.0, 0.0, 1.0), (1.0, 0.0, -1.0), (-1.0, 0.0, 1.0), (-1.0, 0.0, -1.0)], [], [(3, 2, 1, 0), (5, 4, 2, 3), (4, 6, 1, 2), (6, 7, 0, 1), (7, 5, 3, 0), (5, 7, 6, 4)])
_uv = me_cube_029.uv_layers.new(name='UVMap')
_uv.uv.foreach_set('vector', [0.375, 0.75, 0.625, 0.75, 0.625, 1.0, 0.375, 1.0, 0.375, 0.75, 0.625, 0.75, 0.625, 0.75, 0.375, 0.75, 0.625, 0.75, 0.625, 1.0, 0.625, 1.0, 0.625, 0.75, 0.625, 1.0, 0.375, 1.0, 0.375, 1.0, 0.625, 1.0, 0.375, 1.0, 0.375, 0.75, 0.375, 0.75, 0.375, 1.0, 0.375, 0.75, 0.375, 1.0, 0.625, 1.0, 0.625, 0.75])
me_cube_029.materials.append(mat_material)
me_cube_029.use_mirror_vertex_groups = False
me_cube_029.update()
me_cube_036 = bpy.data.meshes.new('Cube.036')
me_cube_036.from_pydata([(1.0, -10.62, 1.0), (1.0, -10.62, -1.0), (-1.0, -10.62, 1.0), (-1.0, -10.62, -1.0), (-1.0, 10.62, -1.0), (-1.0, 10.62, 1.0), (1.0, 10.62, 1.0), (1.0, 10.62, -1.0)], [], [(1, 3, 2, 0), (7, 6, 5, 4), (1, 0, 6, 7), (0, 2, 5, 6), (2, 3, 4, 5), (3, 1, 7, 4)])
_uv = me_cube_036.uv_layers.new(name='UVMap')
_uv.uv.foreach_set('vector', [0.375, 0.75, 0.375, 1.0, 0.625, 1.0, 0.625, 0.75, 0.375, 0.75, 0.625, 0.75, 0.625, 1.0, 0.375, 1.0, 0.375, 0.75, 0.625, 0.75, 0.625, 0.75, 0.375, 0.75, 0.625, 0.75, 0.625, 1.0, 0.625, 1.0, 0.625, 0.75, 0.625, 1.0, 0.375, 1.0, 0.375, 1.0, 0.625, 1.0, 0.375, 1.0, 0.375, 0.75, 0.375, 0.75, 0.375, 1.0])
me_cube_036.materials.append(mat_material)
me_cube_036.use_mirror_vertex_groups = False
me_cube_036.update()
me_cube_038 = bpy.data.meshes.new('Cube.038')
me_cube_038.from_pydata([(1.0, -10.62, 1.0), (1.0, -10.62, -1.0), (-1.0, -10.62, 1.0), (-1.0, -10.62, -1.0), (-1.0, 10.62, -1.0), (-1.0, 10.62, 1.0), (1.0, 10.62, 1.0), (1.0, 10.62, -1.0)], [], [(1, 3, 2, 0), (7, 6, 5, 4), (1, 0, 6, 7), (0, 2, 5, 6), (2, 3, 4, 5), (3, 1, 7, 4)])
_uv = me_cube_038.uv_layers.new(name='UVMap')
_uv.uv.foreach_set('vector', [0.375, 0.75, 0.375, 1.0, 0.625, 1.0, 0.625, 0.75, 0.375, 0.75, 0.625, 0.75, 0.625, 1.0, 0.375, 1.0, 0.375, 0.75, 0.625, 0.75, 0.625, 0.75, 0.375, 0.75, 0.625, 0.75, 0.625, 1.0, 0.625, 1.0, 0.625, 0.75, 0.625, 1.0, 0.375, 1.0, 0.375, 1.0, 0.625, 1.0, 0.375, 1.0, 0.375, 0.75, 0.375, 0.75, 0.375, 1.0])
me_cube_038.materials.append(mat_material)
me_cube_038.use_mirror_vertex_groups = False
me_cube_038.update()
me_cube_039 = bpy.data.meshes.new('Cube.039')
me_cube_039.from_pydata([(1.0, -10.62, 1.0), (1.0, -10.62, -1.0), (-1.0, -10.62, 1.0), (-1.0, -10.62, -1.0), (-1.0, 10.62, -1.0), (-1.0, 10.62, 1.0), (1.0, 10.62, 1.0), (1.0, 10.62, -1.0)], [], [(1, 3, 2, 0), (7, 6, 5, 4), (1, 0, 6, 7), (0, 2, 5, 6), (2, 3, 4, 5), (3, 1, 7, 4)])
_uv = me_cube_039.uv_layers.new(name='UVMap')
_uv.uv.foreach_set('vector', [0.375, 0.75, 0.375, 1.0, 0.625, 1.0, 0.625, 0.75, 0.375, 0.75, 0.625, 0.75, 0.625, 1.0, 0.375, 1.0, 0.375, 0.75, 0.625, 0.75, 0.625, 0.75, 0.375, 0.75, 0.625, 0.75, 0.625, 1.0, 0.625, 1.0, 0.625, 0.75, 0.625, 1.0, 0.375, 1.0, 0.375, 1.0, 0.625, 1.0, 0.375, 1.0, 0.375, 0.75, 0.375, 0.75, 0.375, 1.0])
me_cube_039.materials.append(mat_material)
me_cube_039.use_mirror_vertex_groups = False
me_cube_039.update()
me_cube_030 = bpy.data.meshes.new('Cube.030')
me_cube_030.from_pydata([(-1.0, -1.0, -1.0), (0.454, -0.6767, -0.9978), (-1.0, 1.0, -1.0), (0.454, -0.6767, -0.3481), (1.0, -1.0, -1.0), (0.454, -0.2131, -0.9978), (1.0, 1.0, -1.0), (0.454, -0.2131, -0.3481), (-1.0, -0.9986, -0.3781), (-1.0, -0.00911, 1.261), (-1.0, -0.9796, -0.1848), (-1.0, -0.9232, 0.001026), (-1.0, -0.8316, 0.1723), (-1.0, -0.7085, 0.4122), (-1.0, -0.5588, 0.6928), (-1.0, -0.3876, 1.029), (-1.0, -0.2024, 1.242), (-1.0, 1.001, -0.3781), (-1.0, 0.2026, 1.242), (-1.0, 0.3891, 1.029), (-1.0, 0.5606, 0.6928), (-1.0, 0.7111, 0.4122), (-1.0, 0.8344, 0.1723), (-1.0, 0.926, 0.001026), (-1.0, 0.9823, -0.1848), (1.0, 1.001, -0.3781), (1.0, 0.9823, -0.1848), (1.0, 0.926, 0.001026), (1.0, 0.8344, 0.1723), (1.0, 0.7111, 0.4122), (1.0, 0.5606, 0.6928), (1.0, 0.3891, 1.029), (1.0, 0.2026, 1.242), (1.0, -0.00911, 1.261), (1.0, -0.9986, -0.3781), (1.0, -0.2024, 1.242), (1.0, -0.3876, 1.029), (1.0, -0.5588, 0.6928), (1.0, -0.7085, 0.4122), (1.0, -0.8316, 0.1723), (1.0, -0.9232, 0.001026), (1.0, -0.9796, -0.1848), (1.0, -0.6767, -0.9978), (1.0, -0.2131, -0.9978), (1.0, -0.6767, -0.3481), (1.0, -0.2131, -0.3481), (1.0, -0.6767, -0.2989), (1.0, -0.2131, -0.2989), (1.0, -0.1592, -0.9978), (1.0, -0.1592, -0.3481), (1.0, -0.1592, -0.2989), (1.0, -0.7318, -0.9978), (1.0, -0.7318, -0.3481), (1.0, -0.7318, -0.2989), (1.042, -0.2131, -0.9978), (1.042, -0.2131, -0.3481), (1.042, -0.6767, -0.3481), (1.042, -0.6767, -0.9978), (1.042, -0.6767, -0.2989), (1.042, -0.2131, -0.2989), (1.042, -0.1592, -0.9978), (1.042, -0.1592, -0.3481), (1.042, -0.1592, -0.2989), (1.042, -0.7318, -0.9978), (1.042, -0.7318, -0.3481), (1.042, -0.7318, -0.2989)], [], [(2, 17, 25, 6), (3, 44, 42, 1), (4, 34, 8, 0), (2, 6, 4, 0), (9, 33, 32, 18), (18, 32, 31, 19), (19, 31, 30, 20), (20, 30, 29, 21), (21, 29, 28, 22), (22, 28, 27, 23), (23, 27, 26, 24), (24, 26, 25, 17), (33, 9, 16, 35), (35, 16, 15, 36), (36, 15, 14, 37), (37, 14, 13, 38), (38, 13, 12, 39), (39, 12, 11, 40), (40, 11, 10, 41), (41, 10, 8, 34), (23, 24, 17, 2, 0, 8, 10, 11, 12, 13, 14, 15, 16, 9, 18, 19, 20, 21, 22), (1, 5, 7, 3), (45, 7, 5, 43), (34, 4, 42, 44), (5, 1, 42, 43), (3, 7, 45, 44), (40, 41, 34, 44, 45, 43, 42, 4, 6, 25, 26, 27, 28, 29, 30, 31, 32, 33, 35, 36, 37, 38, 39), (46, 47, 59, 58), (53, 46, 58, 65), (49, 48, 60, 61), (44, 42, 57, 56), (47, 50, 62, 59), (55, 56, 58, 59), (55, 59, 62, 61), (54, 55, 61, 60), (58, 56, 64, 65), (56, 57, 63, 64), (48, 43, 54, 60), (50, 49, 61, 62), (51, 52, 64, 63), (43, 45, 55, 54), (42, 51, 63, 57), (52, 53, 65, 64), (45, 44, 56, 55)])
_uv = me_cube_030.uv_layers.new(name='UVMap')
_uv.uv.foreach_set('vector', [0.375, 0.25, 0.625, 0.25, 0.625, 0.5, 0.375, 0.5, 0.875, 0.75, 0.7016, 0.75, 0.3755, 0.701, 0.125, 0.75, 0.375, 0.75, 0.625, 0.75, 0.625, 1.0, 0.375, 1.0, 0.125, 0.5, 0.375, 0.5, 0.375, 0.75, 0.125, 0.75, 0.875, 0.6262, 0.625, 0.6262, 0.625, 0.5997, 0.875, 0.5997, 0.875, 0.5997, 0.625, 0.5997, 0.625, 0.5765, 0.875, 0.5765, 0.875, 0.5765, 0.625, 0.5765, 0.625, 0.555, 0.875, 0.555, 0.875, 0.555, 0.625, 0.555, 0.625, 0.5, 0.875, 0.5, 0.625, 0.25, 0.625, 0.5, 0.625, 0.5, 0.625, 0.25, 0.625, 0.25, 0.625, 0.5, 0.625, 0.5, 0.625, 0.25, 0.625, 0.25, 0.625, 0.5, 0.625, 0.5, 0.625, 0.25, 0.625, 0.25, 0.625, 0.5, 0.625, 0.5, 0.625, 0.25, 0.625, 0.6262, 0.875, 0.6262, 0.875, 0.6503, 0.625, 0.6503, 0.625, 0.6503, 0.875, 0.6503, 0.875, 0.6735, 0.625, 0.6735, 0.625, 0.6735, 0.875, 0.6735, 0.875, 0.695, 0.625, 0.695, 0.625, 0.695, 0.875, 0.695, 0.875, 0.75, 0.625, 0.75, 0.625, 0.75, 0.625, 1.0, 0.625, 1.0, 0.625, 0.75, 0.625, 0.75, 0.625, 1.0, 0.625, 1.0, 0.625, 0.75, 0.625, 0.75, 0.625, 1.0, 0.625, 1.0, 0.625, 0.75, 0.625, 0.75, 0.625, 1.0, 0.625, 1.0, 0.625, 0.75, 0.625, 0.2406, 0.625, 0.2476, 0.625, 0.25, 0.375, 0.25, 0.375, 0.0, 0.625, 0.0, 0.625, 0.00238, 0.625, 0.009427, 0.625, 0.02087, 0.625, 0.03627, 0.625, 0.05504, 0.625, 0.07645, 0.625, 0.09969, 0.625, 0.1238, 0.625, 0.1503, 0.625, 0.1735, 0.625, 0.195, 0.625, 0.2137, 0.625, 0.2291, 0.375, 0.0, 0.375, 0.25, 0.625, 0.25, 0.625, 0.0, 0.625, 0.4234, 0.625, 0.25, 0.375, 0.25, 0.375, 0.4234, 0.625, 0.75, 0.375, 0.75, 0.3755, 0.701, 0.5411, 0.7012, 0.125, 0.5, 0.125, 0.75, 0.2984, 0.75, 0.2984, 0.5, 0.875, 0.75, 0.875, 0.5, 0.7016, 0.5, 0.7016, 0.75, 0.625, 0.7406, 0.625, 0.7476, 0.625, 0.75, 0.5411, 0.7012, 0.5092, 0.6432, 0.3755, 0.6431, 0.3755, 0.701, 0.375, 0.75, 0.375, 0.5, 0.625, 0.5, 0.625, 0.5024, 0.625, 0.5094, 0.625, 0.5209, 0.625, 0.5363, 0.625, 0.555, 0.625, 0.5765, 0.625, 0.5997, 0.625, 0.6262, 0.625, 0.6503, 0.625, 0.6735, 0.625, 0.695, 0.625, 0.7137, 0.625, 0.7291, 0.0, 0.0, 0.0, 0.0, 0.0, 0.0, 0.0, 0.0, 0.0, 0.0, 0.0, 0.0, 0.0, 0.0, 0.0, 0.0, 0.0, 0.0, 0.0, 0.0, 0.0, 0.0, 0.0, 0.0, 0.5411, 0.7012, 0.3755, 0.701, 0.3755, 0.701, 0.5411, 0.7012, 0.0, 0.0, 0.0, 0.0, 0.0, 0.0, 0.0, 0.0, 0.7016, 0.5, 0.7016, 0.75, 0.7016, 0.75, 0.7016, 0.5, 0.7016, 0.5, 0.7016, 0.5, 0.7016, 0.5, 0.7016, 0.5, 0.375, 0.4234, 0.625, 0.4234, 0.625, 0.4234, 0.375, 0.4234, 0.7016, 0.75, 0.7016, 0.75, 0.7016, 0.75, 0.7016, 0.75, 0.7016, 0.75, 0.3755, 0.701, 0.3755, 0.701, 0.7016, 0.75, 0.0, 0.0, 0.0, 0.0, 0.0, 0.0, 0.0, 0.0, 0.0, 0.0, 0.0, 0.0, 0.0, 0.0, 0.0, 0.0, 0.0, 0.0, 0.0, 0.0, 0.0, 0.0, 0.0, 0.0, 0.3755, 0.6431, 0.5092, 0.6432, 0.5092, 0.6432, 0.3755, 0.6431, 0.0, 0.0, 0.0, 0.0, 0.0, 0.0, 0.0, 0.0, 0.0, 0.0, 0.0, 0.0, 0.0, 0.0, 0.0, 0.0, 0.5092, 0.6432, 0.5411, 0.7012, 0.5411, 0.7012, 0.5092, 0.6432])
me_cube_030.update()
me_cube_031 = bpy.data.meshes.new('Cube.031')
me_cube_031.from_pydata([(-1.0, -0.9996, 0.2722), (-1.0, -0.01014, 1.912), (-1.0, -0.9806, 0.4655), (-1.0, -0.9242, 0.6513), (-1.0, -0.8327, 0.8226), (-1.0, -0.7095, 1.063), (-1.0, -0.5598, 1.343), (-1.0, -0.3886, 1.679), (-1.0, -0.2034, 1.893), (-1.0, 1.0, 0.2722), (-1.0, 0.2016, 1.893), (-1.0, 0.3881, 1.679), (-1.0, 0.5595, 1.343), (-1.0, 0.7101, 1.063), (-1.0, 0.8334, 0.8226), (-1.0, 0.9249, 0.6513), (-1.0, 0.9813, 0.4655), (1.0, 1.0, 0.2722), (1.0, 0.9813, 0.4655), (1.0, 0.9249, 0.6513), (1.0, 0.8334, 0.8226), (1.0, 0.7101, 1.063), (1.0, 0.5595, 1.343), (1.0, 0.3881, 1.679), (1.0, 0.2016, 1.893), (1.0, -0.01014, 1.912), (1.0, -0.9996, 0.2722), (1.0, -0.2034, 1.893), (1.0, -0.3886, 1.679), (1.0, -0.5598, 1.343), (1.0, -0.7095, 1.063), (1.0, -0.8327, 0.8226), (1.0, -0.9242, 0.6513), (1.0, -0.9806, 0.4655)], [], [(1, 25, 24, 10), (10, 24, 23, 11), (11, 23, 22, 12), (12, 22, 21, 13), (13, 21, 20, 14), (14, 20, 19, 15), (15, 19, 18, 16), (16, 18, 17, 9), (25, 1, 8, 27), (27, 8, 7, 28), (28, 7, 6, 29), (29, 6, 5, 30), (30, 5, 4, 31), (31, 4, 3, 32), (32, 3, 2, 33), (33, 2, 0, 26)])
_uv = me_cube_031.uv_layers.new(name='UVMap')
_uv.uv.foreach_set('vector', [0.875, 0.6262, 0.625, 0.6262, 0.625, 0.5997, 0.875, 0.5997, 0.875, 0.5997, 0.625, 0.5997, 0.625, 0.5765, 0.875, 0.5765, 0.875, 0.5765, 0.625, 0.5765, 0.625, 0.555, 0.875, 0.555, 0.875, 0.555, 0.625, 0.555, 0.625, 0.5, 0.875, 0.5, 0.625, 0.25, 0.625, 0.5, 0.625, 0.5, 0.625, 0.25, 0.625, 0.25, 0.625, 0.5, 0.625, 0.5, 0.625, 0.25, 0.625, 0.25, 0.625, 0.5, 0.625, 0.5, 0.625, 0.25, 0.625, 0.25, 0.625, 0.5, 0.625, 0.5, 0.625, 0.25, 0.625, 0.6262, 0.875, 0.6262, 0.875, 0.6503, 0.625, 0.6503, 0.625, 0.6503, 0.875, 0.6503, 0.875, 0.6735, 0.625, 0.6735, 0.625, 0.6735, 0.875, 0.6735, 0.875, 0.695, 0.625, 0.695, 0.625, 0.695, 0.875, 0.695, 0.875, 0.75, 0.625, 0.75, 0.625, 0.75, 0.625, 1.0, 0.625, 1.0, 0.625, 0.75, 0.625, 0.75, 0.625, 1.0, 0.625, 1.0, 0.625, 0.75, 0.625, 0.75, 0.625, 1.0, 0.625, 1.0, 0.625, 0.75, 0.625, 0.75, 0.625, 1.0, 0.625, 1.0, 0.625, 0.75])
me_cube_031.update()
me_cube_025 = bpy.data.meshes.new('Cube.025')
me_cube_025.from_pydata([(-1.0, -1.0, -1.0), (-1.0, -1.0, 1.0), (-1.0, 17.64, -1.0), (-1.0, 17.64, 1.0), (1.0, -1.0, -1.0), (1.0, -1.0, 1.0), (1.0, 17.64, -1.0), (1.0, 17.64, 1.0), (-0.9382, -14.31, -17.58), (-0.9382, -14.31, -15.58), (-0.9382, 31.03, -17.58), (-0.9382, 31.03, -15.58), (1.062, -14.31, -17.58), (1.062, -14.31, -15.58), (1.062, 31.03, -17.58), (1.062, 31.03, -15.58), (-1.0, -1.418, 0.7083), (-1.0, 1.478, 0.6972), (-1.0, -1.56, -17.05), (-1.0, 1.335, -17.07), (1.0, -1.418, 0.7083), (1.0, 1.478, 0.6972), (1.0, -1.56, -17.05), (1.0, 1.335, -17.07), (-1.022, 17.6, 0.7227), (-1.022, 14.7, 0.7278), (-1.022, 17.53, -17.46), (-1.022, 14.64, -17.45), (0.9784, 17.6, 0.7227), (0.9784, 14.7, 0.7278), (0.9784, 17.53, -17.46), (0.9784, 14.64, -17.45), (-0.9854, 9.526, -15.75), (-0.9854, 6.735, -15.74), (-0.9854, 9.461, -38.12), (-0.9854, 6.67, -38.11), (0.9422, 9.526, -15.75), (0.9422, 6.735, -15.74), (0.9422, 9.461, -38.12), (0.9422, 6.67, -38.11)], [], [(0, 1, 3, 2), (2, 3, 7, 6), (6, 7, 5, 4), (4, 5, 1, 0), (2, 6, 4, 0), (7, 3, 1, 5), (8, 9, 11, 10), (10, 11, 15, 14), (14, 15, 13, 12), (12, 13, 9, 8), (10, 14, 12, 8), (15, 11, 9, 13), (16, 17, 19, 18), (18, 19, 23, 22), (22, 23, 21, 20), (20, 21, 17, 16), (18, 22, 20, 16), (23, 19, 17, 21), (24, 25, 27, 26), (26, 27, 31, 30), (30, 31, 29, 28), (28, 29, 25, 24), (26, 30, 28, 24), (31, 27, 25, 29), (32, 33, 35, 34), (34, 35, 39, 38), (38, 39, 37, 36), (36, 37, 33, 32), (34, 38, 36, 32), (39, 35, 33, 37)])
_uv = me_cube_025.uv_layers.new(name='UVMap')
_uv.uv.foreach_set('vector', [0.375, 0.0, 0.625, 0.0, 0.625, 0.25, 0.375, 0.25, 0.375, 0.25, 0.625, 0.25, 0.625, 0.5, 0.375, 0.5, 0.375, 0.5, 0.625, 0.5, 0.625, 0.75, 0.375, 0.75, 0.375, 0.75, 0.625, 0.75, 0.625, 1.0, 0.375, 1.0, 0.125, 0.5, 0.375, 0.5, 0.375, 0.75, 0.125, 0.75, 0.625, 0.5, 0.875, 0.5, 0.875, 0.75, 0.625, 0.75, 0.375, 0.0, 0.625, 0.0, 0.625, 0.25, 0.375, 0.25, 0.375, 0.25, 0.625, 0.25, 0.625, 0.5, 0.375, 0.5, 0.375, 0.5, 0.625, 0.5, 0.625, 0.75, 0.375, 0.75, 0.375, 0.75, 0.625, 0.75, 0.625, 1.0, 0.375, 1.0, 0.125, 0.5, 0.375, 0.5, 0.375, 0.75, 0.125, 0.75, 0.625, 0.5, 0.875, 0.5, 0.875, 0.75, 0.625, 0.75, 0.375, 0.0, 0.625, 0.0, 0.625, 0.25, 0.375, 0.25, 0.375, 0.25, 0.625, 0.25, 0.625, 0.5, 0.375, 0.5, 0.375, 0.5, 0.625, 0.5, 0.625, 0.75, 0.375, 0.75, 0.375, 0.75, 0.625, 0.75, 0.625, 1.0, 0.375, 1.0, 0.125, 0.5, 0.375, 0.5, 0.375, 0.75, 0.125, 0.75, 0.625, 0.5, 0.875, 0.5, 0.875, 0.75, 0.625, 0.75, 0.375, 0.0, 0.625, 0.0, 0.625, 0.25, 0.375, 0.25, 0.375, 0.25, 0.625, 0.25, 0.625, 0.5, 0.375, 0.5, 0.375, 0.5, 0.625, 0.5, 0.625, 0.75, 0.375, 0.75, 0.375, 0.75, 0.625, 0.75, 0.625, 1.0, 0.375, 1.0, 0.125, 0.5, 0.375, 0.5, 0.375, 0.75, 0.125, 0.75, 0.625, 0.5, 0.875, 0.5, 0.875, 0.75, 0.625, 0.75, 0.375, 0.0, 0.625, 0.0, 0.625, 0.25, 0.375, 0.25, 0.375, 0.25, 0.625, 0.25, 0.625, 0.5, 0.375, 0.5, 0.375, 0.5, 0.625, 0.5, 0.625, 0.75, 0.375, 0.75, 0.375, 0.75, 0.625, 0.75, 0.625, 1.0, 0.375, 1.0, 0.125, 0.5, 0.375, 0.5, 0.375, 0.75, 0.125, 0.75, 0.625, 0.5, 0.875, 0.5, 0.875, 0.75, 0.625, 0.75])
me_cube_025.update()
me_cube_037 = bpy.data.meshes.new('Cube.037')
me_cube_037.from_pydata([(1.0, -10.62, 1.0), (1.0, -10.62, -1.0), (-1.0, -10.62, 1.0), (-1.0, -10.62, -1.0), (-1.0, 10.62, -1.0), (-1.0, 10.62, 1.0), (1.0, 10.62, 1.0), (1.0, 10.62, -1.0), (1.013, -10.39, -6.413), (1.013, -8.582, -6.413), (-0.9581, -10.39, -6.413), (-0.9581, -8.582, -6.413), (-0.9581, -8.582, 0.5813), (-0.9581, -10.39, 0.5813), (1.013, -10.39, 0.5813), (1.013, -8.582, 0.5813), (1.0, -10.62, -4.651), (1.0, -10.62, -6.651), (-1.0, -10.62, -4.651), (-1.0, -10.62, -6.651), (-1.0, 10.62, -6.651), (-1.0, 10.62, -4.651), (1.0, 10.62, -4.651), (1.0, 10.62, -6.651), (1.013, 8.69, -6.413), (1.013, 10.5, -6.413), (-0.9581, 8.69, -6.413), (-0.9581, 10.5, -6.413), (-0.9581, 10.5, 0.5813), (-0.9581, 8.69, 0.5813), (1.013, 8.69, 0.5813), (1.013, 10.5, 0.5813)], [], [(1, 3, 2, 0), (7, 6, 5, 4), (1, 0, 6, 7), (0, 2, 5, 6), (2, 3, 4, 5), (3, 1, 7, 4), (9, 11, 10, 8), (15, 14, 13, 12), (9, 8, 14, 15), (8, 10, 13, 14), (10, 11, 12, 13), (11, 9, 15, 12), (17, 19, 18, 16), (23, 22, 21, 20), (17, 16, 22, 23), (16, 18, 21, 22), (18, 19, 20, 21), (19, 17, 23, 20), (25, 27, 26, 24), (31, 30, 29, 28), (25, 24, 30, 31), (24, 26, 29, 30), (26, 27, 28, 29), (27, 25, 31, 28)])
_uv = me_cube_037.uv_layers.new(name='UVMap')
_uv.uv.foreach_set('vector', [0.375, 0.75, 0.375, 1.0, 0.625, 1.0, 0.625, 0.75, 0.375, 0.75, 0.625, 0.75, 0.625, 1.0, 0.375, 1.0, 0.375, 0.75, 0.625, 0.75, 0.625, 0.75, 0.375, 0.75, 0.625, 0.75, 0.625, 1.0, 0.625, 1.0, 0.625, 0.75, 0.625, 1.0, 0.375, 1.0, 0.375, 1.0, 0.625, 1.0, 0.375, 1.0, 0.375, 0.75, 0.375, 0.75, 0.375, 1.0, 0.375, 0.75, 0.375, 1.0, 0.625, 1.0, 0.625, 0.75, 0.375, 0.75, 0.625, 0.75, 0.625, 1.0, 0.375, 1.0, 0.375, 0.75, 0.625, 0.75, 0.625, 0.75, 0.375, 0.75, 0.625, 0.75, 0.625, 1.0, 0.625, 1.0, 0.625, 0.75, 0.625, 1.0, 0.375, 1.0, 0.375, 1.0, 0.625, 1.0, 0.375, 1.0, 0.375, 0.75, 0.375, 0.75, 0.375, 1.0, 0.375, 0.75, 0.375, 1.0, 0.625, 1.0, 0.625, 0.75, 0.375, 0.75, 0.625, 0.75, 0.625, 1.0, 0.375, 1.0, 0.375, 0.75, 0.625, 0.75, 0.625, 0.75, 0.375, 0.75, 0.625, 0.75, 0.625, 1.0, 0.625, 1.0, 0.625, 0.75, 0.625, 1.0, 0.375, 1.0, 0.375, 1.0, 0.625, 1.0, 0.375, 1.0, 0.375, 0.75, 0.375, 0.75, 0.375, 1.0, 0.375, 0.75, 0.375, 1.0, 0.625, 1.0, 0.625, 0.75, 0.375, 0.75, 0.625, 0.75, 0.625, 1.0, 0.375, 1.0, 0.375, 0.75, 0.625, 0.75, 0.625, 0.75, 0.375, 0.75, 0.625, 0.75, 0.625, 1.0, 0.625, 1.0, 0.625, 0.75, 0.625, 1.0, 0.375, 1.0, 0.375, 1.0, 0.625, 1.0, 0.375, 1.0, 0.375, 0.75, 0.375, 0.75, 0.375, 1.0])
me_cube_037.materials.append(mat_material)
me_cube_037.use_mirror_vertex_groups = False
me_cube_037.update()
me_cube_017 = bpy.data.meshes.new('Cube.017')
me_cube_017.from_pydata([(-1.0, -0.9996, 0.2722), (-1.0, -0.01014, 1.912), (-1.0, -0.9806, 0.4655), (-1.0, -0.9242, 0.6513), (-1.0, -0.8327, 0.8226), (-1.0, -0.7095, 1.063), (-1.0, -0.5598, 1.343), (-1.0, -0.3886, 1.679), (-1.0, -0.2034, 1.893), (-1.0, 1.0, 0.2722), (-1.0, 0.2016, 1.893), (-1.0, 0.3881, 1.679), (-1.0, 0.5595, 1.343), (-1.0, 0.7101, 1.063), (-1.0, 0.8334, 0.8226), (-1.0, 0.9249, 0.6513), (-1.0, 0.9813, 0.4655), (1.0, 1.0, 0.2722), (1.0, 0.9813, 0.4655), (1.0, 0.9249, 0.6513), (1.0, 0.8334, 0.8226), (1.0, 0.7101, 1.063), (1.0, 0.5595, 1.343), (1.0, 0.3881, 1.679), (1.0, 0.2016, 1.893), (1.0, -0.01014, 1.912), (1.0, -0.9996, 0.2722), (1.0, -0.2034, 1.893), (1.0, -0.3886, 1.679), (1.0, -0.5598, 1.343), (1.0, -0.7095, 1.063), (1.0, -0.8327, 0.8226), (1.0, -0.9242, 0.6513), (1.0, -0.9806, 0.4655)], [], [(1, 25, 24, 10), (10, 24, 23, 11), (11, 23, 22, 12), (12, 22, 21, 13), (13, 21, 20, 14), (14, 20, 19, 15), (15, 19, 18, 16), (16, 18, 17, 9), (25, 1, 8, 27), (27, 8, 7, 28), (28, 7, 6, 29), (29, 6, 5, 30), (30, 5, 4, 31), (31, 4, 3, 32), (32, 3, 2, 33), (33, 2, 0, 26)])
_uv = me_cube_017.uv_layers.new(name='UVMap')
_uv.uv.foreach_set('vector', [0.875, 0.6262, 0.625, 0.6262, 0.625, 0.5997, 0.875, 0.5997, 0.875, 0.5997, 0.625, 0.5997, 0.625, 0.5765, 0.875, 0.5765, 0.875, 0.5765, 0.625, 0.5765, 0.625, 0.555, 0.875, 0.555, 0.875, 0.555, 0.625, 0.555, 0.625, 0.5, 0.875, 0.5, 0.625, 0.25, 0.625, 0.5, 0.625, 0.5, 0.625, 0.25, 0.625, 0.25, 0.625, 0.5, 0.625, 0.5, 0.625, 0.25, 0.625, 0.25, 0.625, 0.5, 0.625, 0.5, 0.625, 0.25, 0.625, 0.25, 0.625, 0.5, 0.625, 0.5, 0.625, 0.25, 0.625, 0.6262, 0.875, 0.6262, 0.875, 0.6503, 0.625, 0.6503, 0.625, 0.6503, 0.875, 0.6503, 0.875, 0.6735, 0.625, 0.6735, 0.625, 0.6735, 0.875, 0.6735, 0.875, 0.695, 0.625, 0.695, 0.625, 0.695, 0.875, 0.695, 0.875, 0.75, 0.625, 0.75, 0.625, 0.75, 0.625, 1.0, 0.625, 1.0, 0.625, 0.75, 0.625, 0.75, 0.625, 1.0, 0.625, 1.0, 0.625, 0.75, 0.625, 0.75, 0.625, 1.0, 0.625, 1.0, 0.625, 0.75, 0.625, 0.75, 0.625, 1.0, 0.625, 1.0, 0.625, 0.75])
me_cube_017.update()
me_cube_032 = bpy.data.meshes.new('Cube.032')
me_cube_032.from_pydata([(0.3085, -1.0, -1.0), (0.3085, -1.0, 1.0), (0.3085, 17.64, -1.0), (0.3085, 17.64, 1.0), (0.7395, -1.0, -1.0), (0.7395, -1.0, 1.0), (0.7395, 17.64, -1.0), (0.7395, 17.64, 1.0), (0.4011, -11.67, -13.91), (0.4011, -11.67, -12.19), (0.4011, 28.39, -13.91), (0.4011, 28.39, -12.19), (0.7705, -11.67, -13.91), (0.7705, -11.67, -12.19), (0.7705, 28.39, -13.91), (0.7705, 28.39, -12.19), (0.3085, -1.418, 0.7083), (0.3085, 1.478, 0.6972), (0.3085, -1.647, -27.84), (0.3085, 1.249, -27.86), (0.7395, -1.418, 0.7083), (0.7395, 1.478, 0.6972), (0.7395, -1.647, -27.84), (0.7395, 1.249, -27.86), (0.2869, 17.6, 0.7227), (0.2869, 14.7, 0.7278), (0.2869, 17.49, -27.86), (0.2869, 14.6, -27.85), (0.7178, 17.6, 0.7227), (0.7178, 14.7, 0.7278), (0.7178, 17.49, -27.86), (0.7178, 14.6, -27.85), (0.0642, -14.31, -29.25), (0.0642, -14.31, -27.25), (0.0642, 31.03, -29.25), (0.0642, 31.03, -27.25), (0.9087, -14.31, -29.25), (0.9087, -14.31, -27.25), (0.9087, 31.03, -29.25), (0.9087, 31.03, -27.25), (0.3795, -16.7, -29.25), (0.3795, -14.64, -27.85), (0.3795, 31.11, -63.79), (0.3795, 33.17, -62.38), (0.8194, -16.7, -29.25), (0.8194, -14.64, -27.85), (0.8194, 31.11, -63.79), (0.8194, 33.17, -62.38), (0.3795, -15.84, -64.37), (0.3795, -15.87, -62.37), (0.3795, 34.75, -64.42), (0.3795, 34.72, -62.42), (0.8194, -15.84, -64.37), (0.8194, -15.87, -62.37), (0.8194, 34.75, -64.42), (0.8194, 34.72, -62.42)], [], [(0, 1, 3, 2), (2, 3, 7, 6), (6, 7, 5, 4), (4, 5, 1, 0), (2, 6, 4, 0), (7, 3, 1, 5), (8, 9, 11, 10), (10, 11, 15, 14), (14, 15, 13, 12), (12, 13, 9, 8), (10, 14, 12, 8), (15, 11, 9, 13), (16, 17, 19, 18), (18, 19, 23, 22), (22, 23, 21, 20), (20, 21, 17, 16), (18, 22, 20, 16), (23, 19, 17, 21), (24, 25, 27, 26), (26, 27, 31, 30), (30, 31, 29, 28), (28, 29, 25, 24), (26, 30, 28, 24), (31, 27, 25, 29), (32, 33, 35, 34), (34, 35, 39, 38), (38, 39, 37, 36), (36, 37, 33, 32), (34, 38, 36, 32), (39, 35, 33, 37), (40, 41, 43, 42), (42, 43, 47, 46), (46, 47, 45, 44), (44, 45, 41, 40), (42, 46, 44, 40), (47, 43, 41, 45), (48, 49, 51, 50), (50, 51, 55, 54), (54, 55, 53, 52), (52, 53, 49, 48), (50, 54, 52, 48), (55, 51, 49, 53)])
_uv = me_cube_032.uv_layers.new(name='UVMap')
_uv.uv.foreach_set('vector', [0.375, 0.0, 0.625, 0.0, 0.625, 0.25, 0.375, 0.25, 0.375, 0.25, 0.625, 0.25, 0.625, 0.5, 0.375, 0.5, 0.375, 0.5, 0.625, 0.5, 0.625, 0.75, 0.375, 0.75, 0.375, 0.75, 0.625, 0.75, 0.625, 1.0, 0.375, 1.0, 0.125, 0.5, 0.375, 0.5, 0.375, 0.75, 0.125, 0.75, 0.625, 0.5, 0.875, 0.5, 0.875, 0.75, 0.625, 0.75, 0.375, 0.0, 0.625, 0.0, 0.625, 0.25, 0.375, 0.25, 0.375, 0.25, 0.625, 0.25, 0.625, 0.5, 0.375, 0.5, 0.375, 0.5, 0.625, 0.5, 0.625, 0.75, 0.375, 0.75, 0.375, 0.75, 0.625, 0.75, 0.625, 1.0, 0.375, 1.0, 0.125, 0.5, 0.375, 0.5, 0.375, 0.75, 0.125, 0.75, 0.625, 0.5, 0.875, 0.5, 0.875, 0.75, 0.625, 0.75, 0.375, 0.0, 0.625, 0.0, 0.625, 0.25, 0.375, 0.25, 0.375, 0.25, 0.625, 0.25, 0.625, 0.5, 0.375, 0.5, 0.375, 0.5, 0.625, 0.5, 0.625, 0.75, 0.375, 0.75, 0.375, 0.75, 0.625, 0.75, 0.625, 1.0, 0.375, 1.0, 0.125, 0.5, 0.375, 0.5, 0.375, 0.75, 0.125, 0.75, 0.625, 0.5, 0.875, 0.5, 0.875, 0.75, 0.625, 0.75, 0.375, 0.0, 0.625, 0.0, 0.625, 0.25, 0.375, 0.25, 0.375, 0.25, 0.625, 0.25, 0.625, 0.5, 0.375, 0.5, 0.375, 0.5, 0.625, 0.5, 0.625, 0.75, 0.375, 0.75, 0.375, 0.75, 0.625, 0.75, 0.625, 1.0, 0.375, 1.0, 0.125, 0.5, 0.375, 0.5, 0.375, 0.75, 0.125, 0.75, 0.625, 0.5, 0.875, 0.5, 0.875, 0.75, 0.625, 0.75, 0.375, 0.0, 0.625, 0.0, 0.625, 0.25, 0.375, 0.25, 0.375, 0.25, 0.625, 0.25, 0.625, 0.5, 0.375, 0.5, 0.375, 0.5, 0.625, 0.5, 0.625, 0.75, 0.375, 0.75, 0.375, 0.75, 0.625, 0.75, 0.625, 1.0, 0.375, 1.0, 0.125, 0.5, 0.375, 0.5, 0.375, 0.75, 0.125, 0.75, 0.625, 0.5, 0.875, 0.5, 0.875, 0.75, 0.625, 0.75, 0.375, 0.0, 0.625, 0.0, 0.625, 0.25, 0.375, 0.25, 0.375, 0.25, 0.625, 0.25, 0.625, 0.5, 0.375, 0.5, 0.375, 0.5, 0.625, 0.5, 0.625, 0.75, 0.375, 0.75, 0.375, 0.75, 0.625, 0.75, 0.625, 1.0, 0.375, 1.0, 0.125, 0.5, 0.375, 0.5, 0.375, 0.75, 0.125, 0.75, 0.625, 0.5, 0.875, 0.5, 0.875, 0.75, 0.625, 0.75, 0.375, 0.0, 0.625, 0.0, 0.625, 0.25, 0.375, 0.25, 0.375, 0.25, 0.625, 0.25, 0.625, 0.5, 0.375, 0.5, 0.375, 0.5, 0.625, 0.5, 0.625, 0.75, 0.375, 0.75, 0.375, 0.75, 0.625, 0.75, 0.625, 1.0, 0.375, 1.0, 0.125, 0.5, 0.375, 0.5, 0.375, 0.75, 0.125, 0.75, 0.625, 0.5, 0.875, 0.5, 0.875, 0.75, 0.625, 0.75])
me_cube_032.update()
me_cube_006 = bpy.data.meshes.new('Cube.006')
me_cube_006.from_pydata([(-1.0, -1.0, -2.449), (-1.0, 1.0, -2.449), (1.0, -1.0, -2.449), (1.0, 1.0, -2.449), (-1.0, -0.9986, -0.3781), (-1.0, -0.00911, 1.261), (0.2715, -1.803, -1.525), (-1.0, -0.9796, -0.1848), (-1.0, -0.9232, 0.001026), (0.2715, -1.179, -1.525), (-1.0, -0.8316, 0.1723), (-1.0, -0.7085, 0.4122), (-1.0, -0.5588, 0.6928), (-1.0, -0.3876, 1.029), (-1.0, -0.2024, 1.242), (-1.0, 1.001, -0.3781), (-1.0, 0.2026, 1.242), (-1.0, 0.3891, 1.029), (-1.0, 0.5606, 0.6928), (-1.0, 0.7111, 0.4122), (-1.0, 0.8344, 0.1723), (-1.0, 0.926, 0.001026), (-1.0, 0.9823, -0.1848), (1.0, 1.001, -0.3781), (1.0, 0.9823, -0.1848), (1.0, 0.926, 0.001026), (1.0, 0.8344, 0.1723), (1.0, 0.7111, 0.4122), (1.0, 0.5606, 0.6928), (1.0, 0.3891, 1.029), (1.0, 0.2026, 1.242), (1.0, -0.00911, 1.261), (1.0, -0.9986, -0.3781), (1.0, -0.2024, 1.242), (1.0, -0.3876, 1.029), (1.0, -0.5588, 0.6928), (1.0, -0.7085, 0.4122), (1.0, -0.8316, 0.1723), (1.0, -0.9232, 0.001026), (1.0, -0.9796, -0.1848), (-1.0, -0.9991, -0.5441), (1.0, -0.9991, -0.5441), (0.0, 1.0, -2.449), (1.192e-07, 1.001, -0.3781), (1.192e-07, 0.2026, 1.242), (1.192e-07, 0.3891, 1.029), (1.192e-07, 0.5606, 0.6928), (1.192e-07, 0.7111, 0.4122), (1.192e-07, 0.8344, 0.1723), (1.192e-07, 0.926, 0.001026), (1.192e-07, 0.9823, -0.1848), (1.192e-07, -0.9796, -0.1848), (1.192e-07, -0.9232, 0.001026), (1.192e-07, -0.8316, 0.1723), (1.192e-07, -0.7085, 0.4122), (1.192e-07, -0.5588, 0.6928), (1.192e-07, -0.3876, 1.029), (1.192e-07, -0.9986, -0.3781), (1.192e-07, -0.00911, 1.261), (1.192e-07, -0.2024, 1.242), (1.0, -2.102, -2.449), (1.0, -2.102, -1.48), (0.0, -0.9991, -0.5441), (0.0, -1.0, -2.449), (0.0, -2.102, -1.48), (0.0, -2.102, -2.449), (0.2715, -1.179, -2.449), (0.2715, -1.803, -2.449), (0.0, -1.803, -2.449), (0.0, -1.179, -2.449), (0.0, -1.179, -1.525), (0.0, -1.803, -1.525)], [], [(42, 43, 23, 3), (62, 57, 4, 40), (42, 3, 2, 63), (58, 31, 30, 44), (44, 30, 29, 45), (45, 29, 28, 46), (46, 28, 27, 47), (47, 27, 26, 48), (48, 26, 25, 49), (49, 25, 24, 50), (50, 24, 23, 43), (58, 5, 14, 59), (59, 14, 13, 56), (56, 13, 12, 55), (55, 12, 11, 54), (54, 11, 10, 53), (53, 10, 8, 52), (52, 8, 7, 51), (51, 7, 4, 57), (40, 4, 7, 8, 10, 11, 12, 13, 14, 5, 16, 17, 18, 19, 20, 21, 22, 15, 1, 0), (41, 2, 3, 23, 24, 25, 26, 27, 28, 29, 30, 31, 33, 34, 35, 36, 37, 38, 39, 32), (63, 62, 40, 0), (2, 41, 61, 60), (39, 51, 57, 32), (38, 52, 51, 39), (37, 53, 52, 38), (36, 54, 53, 37), (35, 55, 54, 36), (34, 56, 55, 35), (33, 59, 56, 34), (31, 58, 59, 33), (22, 50, 43, 15), (21, 49, 50, 22), (20, 48, 49, 21), (19, 47, 48, 20), (18, 46, 47, 19), (17, 45, 46, 18), (16, 44, 45, 17), (5, 58, 44, 16), (1, 42, 63, 0), (41, 32, 57, 62), (1, 15, 43, 42), (60, 61, 64, 65), (63, 2, 60, 65, 68, 67, 66, 69), (41, 62, 64, 61), (65, 64, 62, 63, 69, 70, 71, 68), (69, 66, 9, 70), (6, 9, 66, 67), (71, 6, 67, 68), (70, 9, 6, 71)])
_uv = me_cube_006.uv_layers.new(name='UVMap')
_uv.uv.foreach_set('vector', [0.375, 0.375, 0.625, 0.375, 0.625, 0.5, 0.375, 0.5, 0.5389, 0.875, 0.625, 0.875, 0.625, 1.0, 0.5389, 1.0, 0.25, 0.5, 0.375, 0.5, 0.375, 0.75, 0.25, 0.75, 0.75, 0.6262, 0.625, 0.6262, 0.625, 0.5997, 0.75, 0.5997, 0.75, 0.5997, 0.625, 0.5997, 0.625, 0.5765, 0.75, 0.5765, 0.75, 0.5765, 0.625, 0.5765, 0.625, 0.555, 0.75, 0.555, 0.75, 0.555, 0.625, 0.555, 0.625, 0.5, 0.75, 0.5, 0.625, 0.375, 0.625, 0.5, 0.625, 0.5, 0.625, 0.375, 0.625, 0.375, 0.625, 0.5, 0.625, 0.5, 0.625, 0.375, 0.625, 0.375, 0.625, 0.5, 0.625, 0.5, 0.625, 0.375, 0.625, 0.375, 0.625, 0.5, 0.625, 0.5, 0.625, 0.375, 0.75, 0.6262, 0.875, 0.6262, 0.875, 0.6503, 0.75, 0.6503, 0.75, 0.6503, 0.875, 0.6503, 0.875, 0.6735, 0.75, 0.6735, 0.75, 0.6735, 0.875, 0.6735, 0.875, 0.695, 0.75, 0.695, 0.75, 0.695, 0.875, 0.695, 0.875, 0.75, 0.75, 0.75, 0.625, 0.875, 0.625, 1.0, 0.625, 1.0, 0.625, 0.875, 0.625, 0.875, 0.625, 1.0, 0.625, 1.0, 0.625, 0.875, 0.625, 0.875, 0.625, 1.0, 0.625, 1.0, 0.625, 0.875, 0.625, 0.875, 0.625, 1.0, 0.625, 1.0, 0.625, 0.875, 0.5389, 0.0, 0.625, 0.0, 0.625, 0.00238, 0.625, 0.009427, 0.625, 0.02087, 0.625, 0.03627, 0.625, 0.05504, 0.625, 0.07645, 0.625, 0.09969, 0.625, 0.1238, 0.625, 0.1503, 0.625, 0.1735, 0.625, 0.195, 0.625, 0.2137, 0.625, 0.2291, 0.625, 0.2406, 0.625, 0.2476, 0.625, 0.25, 0.375, 0.25, 0.375, 0.0, 0.5389, 0.75, 0.375, 0.75, 0.375, 0.5, 0.625, 0.5, 0.625, 0.5, 0.625, 0.5, 0.625, 0.5, 0.625, 0.5, 0.625, 0.555, 0.625, 0.5765, 0.625, 0.5997, 0.625, 0.6262, 0.625, 0.6503, 0.625, 0.6735, 0.625, 0.695, 0.625, 0.75, 0.625, 0.75, 0.625, 0.75, 0.625, 0.75, 0.625, 0.75, 0.375, 0.875, 0.5389, 0.875, 0.5389, 1.0, 0.375, 1.0, 0.375, 0.75, 0.5389, 0.75, 0.5389, 0.75, 0.375, 0.75, 0.625, 0.75, 0.625, 0.875, 0.625, 0.875, 0.625, 0.75, 0.625, 0.75, 0.625, 0.875, 0.625, 0.875, 0.625, 0.75, 0.625, 0.75, 0.625, 0.875, 0.625, 0.875, 0.625, 0.75, 0.625, 0.75, 0.625, 0.875, 0.625, 0.875, 0.625, 0.75, 0.625, 0.695, 0.75, 0.695, 0.75, 0.75, 0.625, 0.75, 0.625, 0.6735, 0.75, 0.6735, 0.75, 0.695, 0.625, 0.695, 0.625, 0.6503, 0.75, 0.6503, 0.75, 0.6735, 0.625, 0.6735, 0.625, 0.6262, 0.75, 0.6262, 0.75, 0.6503, 0.625, 0.6503, 0.625, 0.25, 0.625, 0.375, 0.625, 0.375, 0.625, 0.25, 0.625, 0.25, 0.625, 0.375, 0.625, 0.375, 0.625, 0.25, 0.625, 0.25, 0.625, 0.375, 0.625, 0.375, 0.625, 0.25, 0.625, 0.25, 0.625, 0.375, 0.625, 0.375, 0.625, 0.25, 0.875, 0.555, 0.75, 0.555, 0.75, 0.5, 0.875, 0.5, 0.875, 0.5765, 0.75, 0.5765, 0.75, 0.555, 0.875, 0.555, 0.875, 0.5997, 0.75, 0.5997, 0.75, 0.5765, 0.875, 0.5765, 0.875, 0.6262, 0.75, 0.6262, 0.75, 0.5997, 0.875, 0.5997, 0.125, 0.5, 0.25, 0.5, 0.25, 0.75, 0.125, 0.75, 0.5389, 0.75, 0.625, 0.75, 0.625, 0.875, 0.5389, 0.875, 0.375, 0.25, 0.625, 0.25, 0.625, 0.375, 0.375, 0.375, 0.375, 0.75, 0.5389, 0.75, 0.5389, 0.875, 0.375, 0.875, 0.25, 0.75, 0.375, 0.75, 0.375, 0.75, 0.25, 0.75, 0.25, 0.75, 0.2839, 0.75, 0.2839, 0.75, 0.25, 0.75, 0.5389, 0.75, 0.5389, 0.875, 0.5389, 0.875, 0.5389, 0.75, 0.375, 0.875, 0.5389, 0.875, 0.5389, 0.875, 0.375, 0.875, 0.375, 0.875, 0.4636, 0.875, 0.5048, 0.875, 0.375, 0.875, 0.3758, 0.3324, 0.3758, 0.5, 0.625, 0.5, 0.625, 0.3324, 0.625, 0.75, 0.625, 0.5, 0.3758, 0.5, 0.3758, 0.75, 0.625, 0.9176, 0.625, 0.75, 0.3758, 0.75, 0.3758, 0.9176, 0.7926, 0.5, 0.625, 0.5, 0.625, 0.75, 0.7926, 0.75])
me_cube_006.update()
me_cube_033 = bpy.data.meshes.new('Cube.033')
me_cube_033.from_pydata([(1.0, -10.62, 1.0), (1.0, -10.62, -1.0), (-1.0, -10.62, 1.0), (-1.0, -10.62, -1.0), (-1.0, 10.62, -1.0), (-1.0, 10.62, 1.0), (1.0, 10.62, 1.0), (1.0, 10.62, -1.0)], [], [(1, 3, 2, 0), (7, 6, 5, 4), (1, 0, 6, 7), (0, 2, 5, 6), (2, 3, 4, 5), (3, 1, 7, 4)])
_uv = me_cube_033.uv_layers.new(name='UVMap')
_uv.uv.foreach_set('vector', [0.375, 0.75, 0.375, 1.0, 0.625, 1.0, 0.625, 0.75, 0.375, 0.75, 0.625, 0.75, 0.625, 1.0, 0.375, 1.0, 0.375, 0.75, 0.625, 0.75, 0.625, 0.75, 0.375, 0.75, 0.625, 0.75, 0.625, 1.0, 0.625, 1.0, 0.625, 0.75, 0.625, 1.0, 0.375, 1.0, 0.375, 1.0, 0.625, 1.0, 0.375, 1.0, 0.375, 0.75, 0.375, 0.75, 0.375, 1.0])
me_cube_033.materials.append(mat_material)
me_cube_033.use_mirror_vertex_groups = False
me_cube_033.update()
me_cube_034 = bpy.data.meshes.new('Cube.034')
me_cube_034.from_pydata([(1.0, -10.62, 1.0), (1.0, -10.62, -1.0), (-1.0, -10.62, 1.0), (-1.0, -10.62, -1.0), (-1.0, 10.62, -1.0), (-1.0, 10.62, 1.0), (1.0, 10.62, 1.0), (1.0, 10.62, -1.0)], [], [(1, 3, 2, 0), (7, 6, 5, 4), (1, 0, 6, 7), (0, 2, 5, 6), (2, 3, 4, 5), (3, 1, 7, 4)])
_uv = me_cube_034.uv_layers.new(name='UVMap')
_uv.uv.foreach_set('vector', [0.375, 0.75, 0.375, 1.0, 0.625, 1.0, 0.625, 0.75, 0.375, 0.75, 0.625, 0.75, 0.625, 1.0, 0.375, 1.0, 0.375, 0.75, 0.625, 0.75, 0.625, 0.75, 0.375, 0.75, 0.625, 0.75, 0.625, 1.0, 0.625, 1.0, 0.625, 0.75, 0.625, 1.0, 0.375, 1.0, 0.375, 1.0, 0.625, 1.0, 0.375, 1.0, 0.375, 0.75, 0.375, 0.75, 0.375, 1.0])
me_cube_034.materials.append(mat_material)
me_cube_034.use_mirror_vertex_groups = False
me_cube_034.update()
me_cube_035 = bpy.data.meshes.new('Cube.035')
me_cube_035.from_pydata([(0.4747, 0.5622, 0.4551), (0.5, 0.5429, 0.4387), (0.4747, 0.5593, 0.4194), (-0.4747, 0.5622, 0.4551), (-0.4747, 0.5593, 0.4194), (-0.5, 0.5429, 0.4387), (0.4747, -0.5531, -0.5251), (0.5, -0.5695, -0.5058), (-0.5, -0.5695, -0.5058), (-0.4747, -0.5531, -0.5251), (0.4747, 0.5403, 0.4809), (0.4747, 0.5045, 0.4838), (0.5, 0.5209, 0.4645), (-0.4747, 0.5403, 0.4809), (-0.5, 0.5209, 0.4645), (-0.4747, 0.5045, 0.4838), (0.5, -0.5914, -0.48), (0.4747, -0.6079, -0.4606), (-0.4747, -0.6079, -0.4606), (-0.5, -0.5914, -0.48), (0.4747, -0.687, -0.6055), (0.4747, -0.6512, -0.6084), (0.5, -0.6676, -0.5891), (-0.4747, -0.687, -0.6055), (-0.5, -0.6676, -0.5891), (-0.4747, -0.6512, -0.6084), (0.4747, -0.7089, -0.5797), (0.5, -0.6896, -0.5633), (0.4747, -0.706, -0.5439), (-0.4747, -0.7089, -0.5797), (-0.4747, -0.706, -0.5439), (-0.5, -0.6896, -0.5633)], [], [(7, 1, 12, 16), (11, 15, 18, 17), (5, 8, 19, 14), (2, 6, 9, 4), (0, 1, 2), (3, 4, 5), (9, 6, 21, 25), (16, 17, 28, 27), (10, 11, 12), (13, 14, 15), (8, 9, 25, 24), (7, 16, 27, 22), (2, 4, 3, 0), (6, 7, 22, 21), (1, 7, 6, 2), (8, 5, 4, 9), (10, 13, 15, 11), (19, 8, 24, 31), (11, 17, 16, 12), (18, 15, 14, 19), (18, 19, 31, 30), (13, 3, 5, 14), (17, 18, 30, 28), (0, 10, 12, 1), (0, 3, 13, 10), (23, 20, 26, 29), (20, 21, 22), (23, 24, 25), (26, 27, 28), (29, 30, 31), (20, 23, 25, 21), (28, 30, 29, 26), (23, 29, 31, 24), (22, 27, 26, 20)])
_uv = me_cube_035.uv_layers.new(name='UVMap')
_uv.uv.foreach_set('vector', [0.5389, 0.75, 0.5389, 0.75, 0.5389, 0.75, 0.5389, 0.75, 0.5389, 0.7532, 0.5389, 0.8718, 0.5389, 0.8718, 0.5389, 0.7532, 0.5389, 0.875, 0.5389, 0.875, 0.5389, 0.875, 0.5389, 0.875, 0.5389, 0.7532, 0.5389, 0.7532, 0.5389, 0.8718, 0.5389, 0.8718, 0.5389, 0.7532, 0.5389, 0.75, 0.5389, 0.7532, 0.5389, 0.8718, 0.5389, 0.8718, 0.5389, 0.875, 0.5389, 0.8718, 0.5389, 0.7532, 0.5389, 0.7532, 0.5389, 0.8718, 0.5389, 0.75, 0.5389, 0.7532, 0.5389, 0.7532, 0.5389, 0.75, 0.5389, 0.7532, 0.5389, 0.7532, 0.5389, 0.75, 0.5389, 0.8718, 0.5389, 0.875, 0.5389, 0.8718, 0.5389, 0.875, 0.5389, 0.8718, 0.5389, 0.8718, 0.5389, 0.875, 0.5389, 0.75, 0.5389, 0.75, 0.5389, 0.75, 0.5389, 0.75, 0.5389, 0.7532, 0.5389, 0.8718, 0.5389, 0.8718, 0.5389, 0.7532, 0.5389, 0.7532, 0.5389, 0.75, 0.5389, 0.75, 0.5389, 0.7532, 0.5389, 0.75, 0.5389, 0.75, 0.5389, 0.7532, 0.5389, 0.7532, 0.5389, 0.875, 0.5389, 0.875, 0.5389, 0.8718, 0.5389, 0.8718, 0.5389, 0.7532, 0.5389, 0.8718, 0.5389, 0.8718, 0.5389, 0.7532, 0.5389, 0.875, 0.5389, 0.875, 0.5389, 0.875, 0.5389, 0.875, 0.5389, 0.7532, 0.5389, 0.7532, 0.5389, 0.75, 0.5389, 0.75, 0.5389, 0.8718, 0.5389, 0.8718, 0.5389, 0.875, 0.5389, 0.875, 0.5389, 0.8718, 0.5389, 0.875, 0.5389, 0.875, 0.5389, 0.8718, 0.5389, 0.8718, 0.5389, 0.8718, 0.5389, 0.875, 0.5389, 0.875, 0.5389, 0.7532, 0.5389, 0.8718, 0.5389, 0.8718, 0.5389, 0.7532, 0.5389, 0.7532, 0.5389, 0.7532, 0.5389, 0.75, 0.5389, 0.75, 0.5389, 0.7532, 0.5389, 0.8718, 0.5389, 0.8718, 0.5389, 0.7532, 0.5389, 0.8718, 0.5389, 0.7532, 0.5389, 0.7532, 0.5389, 0.8718, 0.5389, 0.7532, 0.5389, 0.7532, 0.5389, 0.75, 0.5389, 0.8718, 0.5389, 0.875, 0.5389, 0.8718, 0.5389, 0.7532, 0.5389, 0.75, 0.5389, 0.7532, 0.5389, 0.8718, 0.5389, 0.8718, 0.5389, 0.875, 0.5389, 0.7532, 0.5389, 0.8718, 0.5389, 0.8718, 0.5389, 0.7532, 0.5389, 0.7532, 0.5389, 0.8718, 0.5389, 0.8718, 0.5389, 0.7532, 0.5389, 0.8718, 0.5389, 0.8718, 0.5389, 0.875, 0.5389, 0.875, 0.5389, 0.75, 0.5389, 0.75, 0.5389, 0.7532, 0.5389, 0.7532])
me_cube_035.update()
me_cube_043 = bpy.data.meshes.new('Cube.043')
me_cube_043.from_pydata([(0.01194, -0.3123, 0.462), (0.01194, 0.3123, 0.462), (0.01194, 0.3123, -0.462), (0.01194, -0.3123, -0.462), (-0.01194, 0.3123, 0.462), (-0.01194, 0.3123, -0.462), (-0.01194, -0.3123, -0.462), (-0.01194, -0.3123, 0.462)], [], [(0, 3, 2, 1), (7, 4, 5, 6), (3, 0, 7, 6), (1, 2, 5, 4), (0, 1, 4, 7), (2, 3, 6, 5)])
_uv = me_cube_043.uv_layers.new(name='UVMap')
_uv.uv.foreach_set('vector', [0.625, 0.75, 0.3758, 0.75, 0.3758, 0.5, 0.625, 0.5, 0.625, 0.75, 0.625, 0.5, 0.3758, 0.5, 0.3758, 0.75, 0.3758, 0.75, 0.625, 0.75, 0.625, 0.75, 0.3758, 0.75, 0.625, 0.5, 0.3758, 0.5, 0.3758, 0.5, 0.625, 0.5, 0.625, 0.75, 0.625, 0.5, 0.625, 0.5, 0.625, 0.75, 0.3758, 0.5, 0.3758, 0.75, 0.3758, 0.75, 0.3758, 0.5])
me_cube_043.update()
me_cube_044 = bpy.data.meshes.new('Cube.044')
me_cube_044.from_pydata([(0.01194, -0.3123, 0.462), (0.01194, 0.3123, 0.462), (0.01194, 0.3123, -0.462), (0.01194, -0.3123, -0.462), (-0.01194, 0.3123, 0.462), (-0.01194, 0.3123, -0.462), (-0.01194, -0.3123, -0.462), (-0.01194, -0.3123, 0.462)], [], [(0, 3, 2, 1), (7, 4, 5, 6), (3, 0, 7, 6), (1, 2, 5, 4), (0, 1, 4, 7), (2, 3, 6, 5)])
_uv = me_cube_044.uv_layers.new(name='UVMap')
_uv.uv.foreach_set('vector', [0.625, 0.75, 0.3758, 0.75, 0.3758, 0.5, 0.625, 0.5, 0.625, 0.75, 0.625, 0.5, 0.3758, 0.5, 0.3758, 0.75, 0.3758, 0.75, 0.625, 0.75, 0.625, 0.75, 0.3758, 0.75, 0.625, 0.5, 0.3758, 0.5, 0.3758, 0.5, 0.625, 0.5, 0.625, 0.75, 0.625, 0.5, 0.625, 0.5, 0.625, 0.75, 0.3758, 0.5, 0.3758, 0.75, 0.3758, 0.75, 0.3758, 0.5])
me_cube_044.update()
me_cube_045 = bpy.data.meshes.new('Cube.045')
me_cube_045.from_pydata([(0.01194, -0.3123, 0.462), (0.01194, 0.3123, 0.462), (0.01194, 0.3123, -0.462), (0.01194, -0.3123, -0.462), (-0.01194, 0.3123, 0.462), (-0.01194, 0.3123, -0.462), (-0.01194, -0.3123, -0.462), (-0.01194, -0.3123, 0.462)], [], [(0, 3, 2, 1), (7, 4, 5, 6), (3, 0, 7, 6), (1, 2, 5, 4), (0, 1, 4, 7), (2, 3, 6, 5)])
_uv = me_cube_045.uv_layers.new(name='UVMap')
_uv.uv.foreach_set('vector', [0.625, 0.75, 0.3758, 0.75, 0.3758, 0.5, 0.625, 0.5, 0.625, 0.75, 0.625, 0.5, 0.3758, 0.5, 0.3758, 0.75, 0.3758, 0.75, 0.625, 0.75, 0.625, 0.75, 0.3758, 0.75, 0.625, 0.5, 0.3758, 0.5, 0.3758, 0.5, 0.625, 0.5, 0.625, 0.75, 0.625, 0.5, 0.625, 0.5, 0.625, 0.75, 0.3758, 0.5, 0.3758, 0.75, 0.3758, 0.75, 0.3758, 0.5])
me_cube_045.update()

# ---- objects
ob_light = bpy.data.objects.new('Light', light_light)
ob_camera = bpy.data.objects.new('Camera', cam_camera)
ob_plane = bpy.data.objects.new('Plane', me_plane)
ob_cube = bpy.data.objects.new('Cube', me_cube)
ob_cube_001 = bpy.data.objects.new('Cube.001', me_cube_001)
ob_cube_002 = bpy.data.objects.new('Cube.002', me_cube_002)
ob_cube_003 = bpy.data.objects.new('Cube.003', me_cube_003)
ob_cube_004 = bpy.data.objects.new('Cube.004', me_cube_004)
ob_cube_005 = bpy.data.objects.new('Cube.005', me_cube_005)
ob_cube_006 = bpy.data.objects.new('Cube.006', me_cube_019)
ob_cube_007 = bpy.data.objects.new('Cube.007', me_cube_007)
ob_cube_008 = bpy.data.objects.new('Cube.008', me_cube_008)
ob_cube_009 = bpy.data.objects.new('Cube.009', me_cube_009)
ob_cube_010 = bpy.data.objects.new('Cube.010', me_cube_010)
ob_cube_011 = bpy.data.objects.new('Cube.011', me_cube_011)
ob_cube_012 = bpy.data.objects.new('Cube.012', me_cube_012)
ob_cube_013 = bpy.data.objects.new('Cube.013', me_cube_013)
ob_cube_014 = bpy.data.objects.new('Cube.014', me_cube_014)
ob_cube_015 = bpy.data.objects.new('Cube.015', me_cube_015)
ob_cube_016 = bpy.data.objects.new('Cube.016', me_cube_016)
ob_cube_017 = bpy.data.objects.new('Cube.017', me_cube_023)
ob_cube_018 = bpy.data.objects.new('Cube.018', me_cube_018)
ob_cube_019 = bpy.data.objects.new('Cube.019', me_cube_020)
ob_cube_020 = bpy.data.objects.new('Cube.020', me_cube_021)
ob_cube_021 = bpy.data.objects.new('Cube.021', me_cube_022)
ob_cube_022 = bpy.data.objects.new('Cube.022', me_cube_024)
ob_cube_023 = bpy.data.objects.new('Cube.023', me_cube_027)
ob_cube_024 = bpy.data.objects.new('Cube.024', me_cube_026)
ob_cube_025 = bpy.data.objects.new('Cube.025', me_cube_028)
ob_cube_026 = bpy.data.objects.new('Cube.026', me_cube_029)
ob_cube_034 = bpy.data.objects.new('Cube.034', me_cube_036)
ob_cube_035 = bpy.data.objects.new('Cube.035', me_cube_038)
ob_cube_036 = bpy.data.objects.new('Cube.036', me_cube_039)
ob_structure = bpy.data.objects.new('Structure', me_cube_030)
ob_roof = bpy.data.objects.new('Roof', me_cube_031)
ob_scaffolding = bpy.data.objects.new('Scaffolding', me_cube_025)
ob_cube_033 = bpy.data.objects.new('Cube.033', me_cube_037)
ob_cube_030 = bpy.data.objects.new('Cube.030', me_cube_017)
ob_cube_032 = bpy.data.objects.new('Cube.032', me_cube_032)
ob_cube_029 = bpy.data.objects.new('Cube.029', me_cube_006)
ob_cube_027 = bpy.data.objects.new('Cube.027', me_cube_033)
ob_cube_028 = bpy.data.objects.new('Cube.028', me_cube_034)
ob_cube_031 = bpy.data.objects.new('Cube.031', me_cube_035)
ob_cube_038 = bpy.data.objects.new('Cube.038', me_cube_043)
ob_cube_039 = bpy.data.objects.new('Cube.039', me_cube_044)
ob_cube_040 = bpy.data.objects.new('Cube.040', me_cube_045)

# ---- transforms, parenting, visibility, modifiers, constraints
ob_light.location = (4.076, 1.005, 5.904)
ob_light.rotation_euler = (0.6503, 0.05522, 1.866)
ob_light.lock_rotations_4d = False
ob_light.empty_display_type = 'ARROWS'
ob_light.color = (0.0, 0.0, 0.0, 0.0)
ob_light.lineart.crease_threshold = 0.0
ob_camera.location = (7.359, -6.926, 4.958)
ob_camera.rotation_euler = (1.109, 0.0, 0.8149)
ob_camera.lock_rotations_4d = False
ob_camera.empty_display_type = 'ARROWS'
ob_camera.color = (0.0, 0.0, 0.0, 0.0)
ob_camera.display_type = 'WIRE'
ob_camera.lineart.crease_threshold = 0.0
ob_plane.location = (0.0, 0.0, 0.0)
ob_plane.scale = (10.0, 10.0, 10.0)
ob_cube.location = (-6.162e-07, -8.162, 1.0)
ob_cube.lock_rotations_4d = False
ob_cube.empty_display_type = 'ARROWS'
ob_cube.lineart.crease_threshold = 0.0
ob_cube_001.location = (-6.162e-07, -8.162, 1.0)
ob_cube_001.scale = (1.0, 1.163, 1.0)
ob_cube_001.lock_rotations_4d = False
ob_cube_001.empty_display_type = 'ARROWS'
ob_cube_001.lineart.crease_threshold = 0.0
_m = ob_cube_001.modifiers.new('Bevel', 'BEVEL')
_m.width = 0.05
_m.width_pct = 0.05
_m.segments = 2
ob_cube_002.location = (-6.162e-07, -8.162, 1.0)
ob_cube_002.scale = (1.0, 1.163, 1.0)
ob_cube_002.lock_rotations_4d = False
ob_cube_002.empty_display_type = 'ARROWS'
ob_cube_002.lineart.crease_threshold = 0.0
_m = ob_cube_002.modifiers.new('Bevel', 'BEVEL')
_m.width = 0.05
_m.width_pct = 0.05
_m.segments = 2
ob_cube_003.location = (-0.003279, -9.419, 2.979)
ob_cube_003.scale = (0.1129, 0.1376, 0.1129)
ob_cube_003.lock_rotations_4d = False
ob_cube_003.empty_display_type = 'ARROWS'
ob_cube_003.lineart.crease_threshold = 0.0
ob_cube_004.location = (-0.9579, -9.719, 0.1001)
ob_cube_004.scale = (0.1029, 0.1019, 0.09877)
ob_cube_004.lock_rotations_4d = False
ob_cube_004.empty_display_type = 'ARROWS'
ob_cube_004.lineart.crease_threshold = 0.0
_m = ob_cube_004.modifiers.new('Bevel', 'BEVEL')
_m.width = 0.17
_m.width_pct = 0.17
ob_cube_005.location = (0.9682, -8.134, 0.1001)
ob_cube_005.scale = (0.1029, 0.1019, 0.09877)
ob_cube_005.lock_rotations_4d = False
ob_cube_005.empty_display_type = 'ARROWS'
ob_cube_005.lineart.crease_threshold = 0.0
_m = ob_cube_005.modifiers.new('Bevel', 'BEVEL')
_m.width = 0.17
_m.width_pct = 0.17
ob_cube_006.location = (-0.0001476, -9.212, 0.8768)
ob_cube_006.scale = (1.0, 0.4123, 1.0)
ob_cube_006.lock_rotations_4d = False
ob_cube_006.empty_display_type = 'ARROWS'
ob_cube_006.lineart.crease_threshold = 0.0
_m = ob_cube_006.modifiers.new('Bevel', 'BEVEL')
_m.width = 0.01
_m.width_pct = 0.01
ob_cube_007.location = (0.02413, -7.154, 0.1001)
ob_cube_007.rotation_euler = (0.0, -0.0, 1.571)
ob_cube_007.scale = (0.1019, 0.0947, 0.09877)
ob_cube_007.lock_rotations_4d = False
ob_cube_007.empty_display_type = 'ARROWS'
ob_cube_007.lineart.crease_threshold = 0.0
_m = ob_cube_007.modifiers.new('Bevel', 'BEVEL')
_m.width = 0.17
_m.width_pct = 0.17
ob_cube_008.location = (0.9682, -9.111, 1.0)
ob_cube_008.rotation_euler = (1.571, -0.0, 0.0)
ob_cube_008.scale = (0.1029, 0.09262, 0.1019)
ob_cube_008.lock_rotations_4d = False
ob_cube_008.empty_display_type = 'ARROWS'
ob_cube_008.lineart.crease_threshold = 0.0
_m = ob_cube_008.modifiers.new('Bevel', 'BEVEL')
_m.width = 0.17
_m.width_pct = 0.17
ob_cube_009.location = (-0.96, -9.111, 1.0)
ob_cube_009.rotation_euler = (1.571, -0.0, 0.0)
ob_cube_009.scale = (0.1029, 0.09262, 0.1019)
ob_cube_009.lock_rotations_4d = False
ob_cube_009.empty_display_type = 'ARROWS'
ob_cube_009.lineart.crease_threshold = 0.0
_m = ob_cube_009.modifiers.new('Bevel', 'BEVEL')
_m.width = 0.17
_m.width_pct = 0.17
ob_cube_010.location = (-0.96, -7.165, 1.0)
ob_cube_010.rotation_euler = (1.571, -0.0, 0.0)
ob_cube_010.scale = (0.1029, 0.09262, 0.1019)
ob_cube_010.lock_rotations_4d = False
ob_cube_010.empty_display_type = 'ARROWS'
ob_cube_010.lineart.crease_threshold = 0.0
_m = ob_cube_010.modifiers.new('Bevel', 'BEVEL')
_m.width = 0.17
_m.width_pct = 0.17
ob_cube_011.location = (0.9804, -7.165, 1.0)
ob_cube_011.rotation_euler = (1.571, -0.0, 0.0)
ob_cube_011.scale = (0.1029, 0.09262, 0.1019)
ob_cube_011.lock_rotations_4d = False
ob_cube_011.empty_display_type = 'ARROWS'
ob_cube_011.lineart.crease_threshold = 0.0
_m = ob_cube_011.modifiers.new('Bevel', 'BEVEL')
_m.width = 0.17
_m.width_pct = 0.17
ob_cube_012.location = (0.02413, -7.154, 1.865)
ob_cube_012.rotation_euler = (0.0, -0.0, 1.571)
ob_cube_012.scale = (0.1019, 0.1018, 0.09877)
ob_cube_012.lock_rotations_4d = False
ob_cube_012.empty_display_type = 'ARROWS'
ob_cube_012.lineart.crease_threshold = 0.0
_m = ob_cube_012.modifiers.new('Bevel', 'BEVEL')
_m.width = 0.17
_m.width_pct = 0.17
ob_cube_013.location = (-0.9579, -9.719, 1.856)
ob_cube_013.scale = (0.1029, 0.1019, 0.09877)
ob_cube_013.lock_rotations_4d = False
ob_cube_013.empty_display_type = 'ARROWS'
ob_cube_013.lineart.crease_threshold = 0.0
_m = ob_cube_013.modifiers.new('Bevel', 'BEVEL')
_m.width = 0.17
_m.width_pct = 0.17
ob_cube_014.location = (0.02413, -9.108, 1.881)
ob_cube_014.rotation_euler = (0.0, -0.0, 1.571)
ob_cube_014.scale = (0.1019, 0.0947, 0.09877)
ob_cube_014.lock_rotations_4d = False
ob_cube_014.empty_display_type = 'ARROWS'
ob_cube_014.lineart.crease_threshold = 0.0
_m = ob_cube_014.modifiers.new('Bevel', 'BEVEL')
_m.width = 0.17
_m.width_pct = 0.17
ob_cube_015.location = (0.9682, -8.134, 1.86)
ob_cube_015.scale = (0.1029, 0.1019, 0.09877)
ob_cube_015.lock_rotations_4d = False
ob_cube_015.empty_display_type = 'ARROWS'
ob_cube_015.lineart.crease_threshold = 0.0
_m = ob_cube_015.modifiers.new('Bevel', 'BEVEL')
_m.width = 0.17
_m.width_pct = 0.17
ob_cube_016.location = (0.9682, -8.134, 0.9787)
ob_cube_016.rotation_euler = (0.6951, -0.0, 0.0)
ob_cube_016.scale = (0.1029, 0.1133, 0.1066)
ob_cube_016.lock_rotations_4d = False
ob_cube_016.empty_display_type = 'ARROWS'
ob_cube_016.lineart.crease_threshold = 0.0
_m = ob_cube_016.modifiers.new('Bevel', 'BEVEL')
_m.width = 0.17
_m.width_pct = 0.17
ob_cube_017.location = (-0.3458, -9.21, 0.7383)
ob_cube_017.scale = (0.03411, 1.598, 1.376)
ob_cube_017.lock_rotations_4d = False
ob_cube_017.empty_display_type = 'ARROWS'
ob_cube_017.lineart.crease_threshold = 0.0
_m = ob_cube_017.modifiers.new('Bevel', 'BEVEL')
_m.width = 0.01
_m.width_pct = 0.01
ob_cube_018.location = (-0.9634, -8.134, 0.9787)
ob_cube_018.rotation_euler = (0.6951, -0.0, 0.0)
ob_cube_018.scale = (0.1029, 0.1133, 0.1066)
ob_cube_018.lock_rotations_4d = False
ob_cube_018.empty_display_type = 'ARROWS'
ob_cube_018.lineart.crease_threshold = 0.0
_m = ob_cube_018.modifiers.new('Bevel', 'BEVEL')
_m.width = 0.17
_m.width_pct = 0.17
ob_cube_019.location = (0.002079, -9.21, 0.7383)
ob_cube_019.scale = (1.038, 1.598, 1.0)
ob_cube_019.lock_rotations_4d = False
ob_cube_019.empty_display_type = 'ARROWS'
ob_cube_019.lineart.crease_threshold = 0.0
_m = ob_cube_019.modifiers.new('Bevel', 'BEVEL')
_m.width = 0.01
_m.width_pct = 0.01
ob_cube_020.location = (0.003009, -9.21, 0.3461)
ob_cube_020.scale = (1.037, 1.598, 1.0)
ob_cube_020.lock_rotations_4d = False
ob_cube_020.empty_display_type = 'ARROWS'
ob_cube_020.lineart.crease_threshold = 0.0
_m = ob_cube_020.modifiers.new('Bevel', 'BEVEL')
_m.width = 0.01
_m.width_pct = 0.01
ob_cube_021.location = (-0.0001476, -9.164, 0.9598)
ob_cube_021.scale = (1.264, 0.4123, 1.1)
ob_cube_021.lock_rotations_4d = False
ob_cube_021.empty_display_type = 'ARROWS'
ob_cube_021.lineart.crease_threshold = 0.0
_m = ob_cube_021.modifiers.new('Bevel', 'BEVEL')
_m.width = 0.01
_m.width_pct = 0.01
ob_cube_022.location = (-0.3458, -9.21, 0.3449)
ob_cube_022.scale = (0.03411, 1.598, 1.376)
ob_cube_022.lock_rotations_4d = False
ob_cube_022.empty_display_type = 'ARROWS'
ob_cube_022.lineart.crease_threshold = 0.0
_m = ob_cube_022.modifiers.new('Bevel', 'BEVEL')
_m.width = 0.01
_m.width_pct = 0.01
ob_cube_023.location = (0.003869, -9.095, 2.886)
ob_cube_023.rotation_euler = (-2.364, 4.277e-08, 1.571)
ob_cube_023.scale = (0.1019, 0.1337, 0.09877)
ob_cube_023.lock_rotations_4d = False
ob_cube_023.empty_display_type = 'ARROWS'
ob_cube_023.lineart.crease_threshold = 0.0
_m = ob_cube_023.modifiers.new('Bevel', 'BEVEL')
_m.width = 0.17
_m.width_pct = 0.17
ob_cube_024.location = (0.01465, -9.095, 2.876)
ob_cube_024.rotation_euler = (-0.7613, 2.912e-08, 1.571)
ob_cube_024.scale = (0.1019, 0.1337, 0.09877)
ob_cube_024.lock_rotations_4d = False
ob_cube_024.empty_display_type = 'ARROWS'
ob_cube_024.lineart.crease_threshold = 0.0
_m = ob_cube_024.modifiers.new('Bevel', 'BEVEL')
_m.width = 0.17
_m.width_pct = 0.17
ob_cube_025.location = (0.01465, -7.199, 2.876)
ob_cube_025.rotation_euler = (-0.7613, 2.912e-08, 1.571)
ob_cube_025.scale = (0.1019, 0.1337, 0.09877)
ob_cube_025.lock_rotations_4d = False
ob_cube_025.empty_display_type = 'ARROWS'
ob_cube_025.lineart.crease_threshold = 0.0
_m = ob_cube_025.modifiers.new('Bevel', 'BEVEL')
_m.width = 0.17
_m.width_pct = 0.17
ob_cube_026.location = (0.003869, -7.199, 2.886)
ob_cube_026.rotation_euler = (-2.364, 4.277e-08, 1.571)
ob_cube_026.scale = (0.1019, 0.1337, 0.09877)
ob_cube_026.lock_rotations_4d = False
ob_cube_026.empty_display_type = 'ARROWS'
ob_cube_026.lineart.crease_threshold = 0.0
_m = ob_cube_026.modifiers.new('Bevel', 'BEVEL')
_m.width = 0.17
_m.width_pct = 0.17
ob_cube_034.location = (5.789, -1.475, 1.45)
ob_cube_034.rotation_euler = (-0.7071, 2.008e-07, 3.142)
ob_cube_034.scale = (0.09715, 0.0804, 0.07723)
ob_cube_034.lock_rotations_4d = False
ob_cube_034.empty_display_type = 'ARROWS'
ob_cube_034.lineart.crease_threshold = 0.0
_m = ob_cube_034.modifiers.new('Bevel', 'BEVEL')
_m.width = 0.17
_m.width_pct = 0.17
ob_cube_035.location = (4.122, -1.475, 1.45)
ob_cube_035.rotation_euler = (-0.7071, 2.008e-07, 3.142)
ob_cube_035.scale = (0.09715, 0.0804, 0.07723)
ob_cube_035.lock_rotations_4d = False
ob_cube_035.empty_display_type = 'ARROWS'
ob_cube_035.lineart.crease_threshold = 0.0
_m = ob_cube_035.modifiers.new('Bevel', 'BEVEL')
_m.width = 0.17
_m.width_pct = 0.17
ob_cube_036.location = (4.953, -2.085, 0.9222)
ob_cube_036.rotation_euler = (-4.72, -1.571, 6.283)
ob_cube_036.scale = (0.08748, 0.08526, 0.08742)
ob_cube_036.lock_rotations_4d = False
ob_cube_036.empty_display_type = 'ARROWS'
ob_cube_036.lineart.crease_threshold = 0.0
_m = ob_cube_036.modifiers.new('Bevel', 'BEVEL')
_m.width = 0.17
_m.width_pct = 0.17
ob_structure.location = (0.0, 0.0, 1.0)
ob_roof.location = (0.0, 0.0, 0.3496)
ob_roof.scale = (1.142, 1.0, 1.0)
_m = ob_roof.modifiers.new('Solidify', 'SOLIDIFY')
_m.thickness = -0.09
_m = ob_roof.modifiers.new('Bevel', 'BEVEL')
_m.segments = 2
ob_scaffolding.location = (0.9442, -0.3152, 2.089)
ob_scaffolding.scale = (0.09211, 0.03788, 0.05484)
_m = ob_scaffolding.modifiers.new('Mirror', 'MIRROR')
_m.mirror_object = ob_roof
_m = ob_scaffolding.modifiers.new('Bevel', 'BEVEL')
_m.width = 0.25
_m.width_pct = 0.25
ob_cube_033.location = (-0.009213, -0.9156, 0.644)
ob_cube_033.rotation_euler = (0.0, -0.0, 1.571)
ob_cube_033.scale = (0.1019, 0.1019, 0.09877)
ob_cube_033.lock_rotations_4d = False
ob_cube_033.empty_display_type = 'ARROWS'
ob_cube_033.lineart.crease_threshold = 0.0
_m = ob_cube_033.modifiers.new('Bevel', 'BEVEL')
_m.width = 0.17
_m.width_pct = 0.17
_m = ob_cube_033.modifiers.new('Mirror', 'MIRROR')
_m.use_axis = (False, True, False)
_m.mirror_object = ob_structure
ob_cube_030.location = (4.049, 0.0, 1.827)
ob_cube_030.scale = (2.064, 1.0, 1.0)
_m = ob_cube_030.modifiers.new('Solidify', 'SOLIDIFY')
_m.thickness = -0.09
_m = ob_cube_030.modifiers.new('Bevel', 'BEVEL')
_m.segments = 2
ob_cube_032.location = (5.756, -0.3152, 3.567)
ob_cube_032.scale = (0.1665, 0.03788, 0.05484)
_m = ob_cube_032.modifiers.new('Mirror', 'MIRROR')
_m.mirror_object = ob_cube_030
_m = ob_cube_032.modifiers.new('Bevel', 'BEVEL')
_m.width = 0.25
_m.width_pct = 0.25
ob_cube_029.location = (4.049, 0.0, 2.478)
ob_cube_029.scale = (1.807, 1.0, 1.0)
ob_cube_027.location = (4.057, -0.9156, 2.014)
ob_cube_027.rotation_euler = (0.0, -0.0, 1.571)
ob_cube_027.scale = (0.1019, 0.175, 0.09877)
ob_cube_027.lock_rotations_4d = False
ob_cube_027.empty_display_type = 'ARROWS'
ob_cube_027.lineart.crease_threshold = 0.0
_m = ob_cube_027.modifiers.new('Bevel', 'BEVEL')
_m.width = 0.17
_m.width_pct = 0.17
_m = ob_cube_027.modifiers.new('Mirror', 'MIRROR')
_m.use_axis = (False, True, False)
_m.mirror_object = ob_structure
ob_cube_028.location = (4.057, -0.9156, 0.1156)
ob_cube_028.rotation_euler = (0.0, -0.0, 1.571)
ob_cube_028.scale = (0.1019, 0.18, 0.09877)
ob_cube_028.lock_rotations_4d = False
ob_cube_028.empty_display_type = 'ARROWS'
ob_cube_028.lineart.crease_threshold = 0.0
_m = ob_cube_028.modifiers.new('Bevel', 'BEVEL')
_m.width = 0.17
_m.width_pct = 0.17
_m = ob_cube_028.modifiers.new('Mirror', 'MIRROR')
_m.use_axis = (False, True, False)
_m.mirror_object = ob_structure
ob_cube_031.location = (4.953, -1.578, 1.468)
ob_cube_031.scale = (1.95, 1.0, 1.0)
ob_cube_038.location = (4.031, -1.491, 0.5565)
ob_cube_038.scale = (1.807, 1.0, 1.038)
_m = ob_cube_038.modifiers.new('Bevel', 'BEVEL')
ob_cube_039.location = (4.01, -1.189, 0.9676)
ob_cube_039.rotation_euler = (1.571, -0.0, 0.0)
ob_cube_039.scale = (1.084, 0.0828, 0.08594)
_m = ob_cube_039.modifiers.new('Bevel', 'BEVEL')
ob_cube_040.location = (4.01, -1.189, 0.1459)
ob_cube_040.rotation_euler = (1.571, -0.0, 0.0)
ob_cube_040.scale = (1.084, 0.0828, 0.08594)
_m = ob_cube_040.modifiers.new('Bevel', 'BEVEL')

# ---- collection membership
col_collection.objects.link(ob_light)
col_collection.objects.link(ob_camera)
col_collection.objects.link(ob_plane)
col_small_cottage.objects.link(ob_cube)
col_small_cottage.objects.link(ob_cube_001)
col_small_cottage.objects.link(ob_cube_002)
col_small_cottage.objects.link(ob_cube_003)
col_small_cottage.objects.link(ob_cube_004)
col_small_cottage.objects.link(ob_cube_005)
col_small_cottage.objects.link(ob_cube_006)
col_small_cottage.objects.link(ob_cube_007)
col_small_cottage.objects.link(ob_cube_008)
col_small_cottage.objects.link(ob_cube_009)
col_small_cottage.objects.link(ob_cube_010)
col_small_cottage.objects.link(ob_cube_011)
col_small_cottage.objects.link(ob_cube_012)
col_small_cottage.objects.link(ob_cube_013)
col_small_cottage.objects.link(ob_cube_014)
col_small_cottage.objects.link(ob_cube_015)
col_small_cottage.objects.link(ob_cube_016)
col_small_cottage.objects.link(ob_cube_017)
col_small_cottage.objects.link(ob_cube_018)
col_small_cottage.objects.link(ob_cube_019)
col_small_cottage.objects.link(ob_cube_020)
col_small_cottage.objects.link(ob_cube_021)
col_small_cottage.objects.link(ob_cube_022)
col_small_cottage.objects.link(ob_cube_023)
col_small_cottage.objects.link(ob_cube_024)
col_small_cottage.objects.link(ob_cube_025)
col_small_cottage.objects.link(ob_cube_026)
col_small_cottage.objects.link(ob_cube_034)
col_small_cottage.objects.link(ob_cube_035)
col_small_cottage.objects.link(ob_cube_036)
col_thatch_roof_house.objects.link(ob_structure)
col_thatch_roof_house.objects.link(ob_roof)
col_thatch_roof_house.objects.link(ob_scaffolding)
col_thatch_roof_house.objects.link(ob_cube_033)
col_collection_4.objects.link(ob_cube_030)
col_collection_4.objects.link(ob_cube_032)
col_collection_4.objects.link(ob_cube_029)
col_collection_4.objects.link(ob_cube_027)
col_collection_4.objects.link(ob_cube_028)
col_collection_4.objects.link(ob_cube_031)
col_collection_4.objects.link(ob_cube_038)
col_collection_4.objects.link(ob_cube_039)
col_collection_4.objects.link(ob_cube_040)

# ---- scene / render settings (as saved in the file)
scene.camera = ob_camera
scene.frame_start = 1; scene.frame_end = 250; scene.frame_set(1)
scene.render.engine = 'BLENDER_EEVEE_NEXT'
scene.cycles.sampling_pattern = 'TABULATED_SOBOL'
scene.cycles.use_light_tree = False
scene.view_settings.view_transform = 'Filmic'
bpy.context.view_layer.update()
